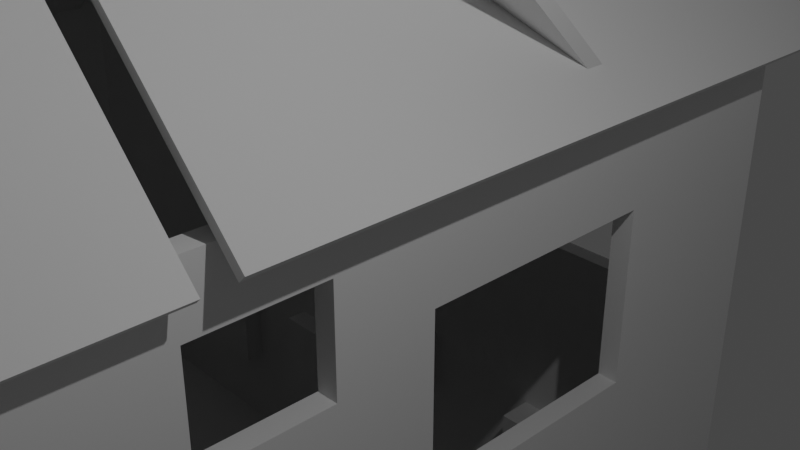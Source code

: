 # Source: housemade.blend  (saved by Blender 2.83.19; exported with 4.5.12 LTS)
import bpy
from mathutils import Matrix  # noqa: F401  (used for matrix-valued properties, if any)

bpy.ops.wm.read_factory_settings(use_empty=True)
scene = bpy.context.scene
scene.name = 'Scene'

# ---- collections
col_collection = bpy.data.collections.new('Collection'); scene.collection.children.link(col_collection)
col_walls = bpy.data.collections.new('walls'); scene.collection.children.link(col_walls)
col_fplan = bpy.data.collections.new('fplan'); scene.collection.children.link(col_fplan)
col_boolean = bpy.data.collections.new('boolean'); scene.collection.children.link(col_boolean)
col_floor = bpy.data.collections.new('floor'); scene.collection.children.link(col_floor)
col_roof = bpy.data.collections.new('roof'); scene.collection.children.link(col_roof)

# ---- world
world_world = bpy.data.worlds.new('World'); scene.world = world_world
world_world.use_nodes = True; world_world.node_tree.nodes.clear()
_N = world_world.node_tree.nodes; _L = world_world.node_tree.links
n0 = _N.new('ShaderNodeOutputWorld'); n0.name = 'World Output'; n0.location = (300, 300)
n1 = _N.new('ShaderNodeBackground'); n1.name = 'Background'; n1.location = (10, 300)
n1.inputs[0].default_value = (0.05088, 0.05088, 0.05088, 1.0)
_L.new(n1.outputs[0], n0.inputs[0])
n0.is_active_output = True
world_world.color = (0.05088, 0.05088, 0.05088)
world_world.use_sun_shadow = False
world_world.sun_shadow_jitter_overblur = 0.0

# ---- cameras
cam_camera = bpy.data.cameras.new('Camera')
cam_camera.clip_end = 100.0
cam_camera.ortho_scale = 7.314

# ---- lights
light_light = bpy.data.lights.new('Light', 'POINT')
light_light.transmission_factor = 0.0
light_light.energy = 1000.0
light_light.shadow_soft_size = 0.1
light_light.shadow_maximum_resolution = 0.006
light_light.use_absolute_resolution = True

# ---- meshes
me_cube_001 = bpy.data.meshes.new('Cube.001')
me_cube_001.from_pydata([(-1.0, -0.9634, -1.0), (-1.0, 1.0, -1.0), (-1.0, 1.0, 1.0), (1.0, 1.0, -1.0), (1.0, 1.0, 1.0), (-1.0, 0.965, -1.0), (-1.0, 0.965, 1.0), (1.0, 0.965, -1.0), (1.0, 0.965, 1.0), (-51.74, 0.965, 1.0), (-51.74, 0.965, -1.0), (-51.74, 0.965, 1.0), (-51.74, 0.965, -1.0), (-49.66, 0.965, 1.0), (-49.66, 0.965, -1.0), (-49.66, 1.0, 1.0), (-49.66, 1.0, -1.0), (-51.74, 0.8981, 1.0), (-51.74, 0.8981, -1.0), (-49.66, 0.8981, 1.0), (-49.66, 0.8981, -1.0), (-51.74, 0.9331, 1.0), (-49.66, 0.9331, 1.0), (-49.66, 0.9331, -1.0), (-51.74, 0.9331, -1.0), (-51.74, 0.8981, 1.0), (-51.74, 0.8981, -1.0), (-51.74, 0.9331, 1.0), (-51.74, 0.9331, -1.0), (-117.9, 0.8981, 1.0), (-117.9, 0.8981, -1.0), (-117.9, 0.9331, 1.0), (-117.9, 0.9331, -1.0), (-115.7, 0.8981, -1.0), (-115.7, 0.9331, -1.0), (-115.7, 0.8981, 1.0), (-115.7, 0.9331, 1.0), (-117.9, 0.8981, 1.0), (-117.9, 0.8981, -1.0), (-115.7, 0.8981, -1.0), (-115.7, 0.8981, 1.0), (-117.9, -0.4, 1.0), (-117.9, -0.4, -1.0), (-115.7, -0.4, -1.0), (-115.7, -0.4, 1.0), (-117.9, -0.3614, -1.0), (-117.9, -0.3614, 1.0), (-115.7, -0.3614, 1.0), (-115.7, -0.3614, -1.0), (-69.48, -0.3967, -1.0), (-69.48, -0.358, -1.0), (-1.0, -0.9634, -1.0), (1.0, -0.9634, 1.0), (-1.0, -0.9634, 1.0), (1.0, -0.9634, -1.0), (-69.48, -0.9634, -1.0), (-69.48, -1.0, -1.0), (-69.48, -1.0, 1.0), (-69.48, -0.9634, 1.0), (-67.73, -0.9634, -1.0), (-67.73, -0.9634, 1.0), (-67.73, -1.0, 1.0), (-67.73, -1.0, -1.0), (-67.73, -0.3967, -1.0), (-67.73, -0.358, -1.0), (-49.66, 0.965, -1.0), (-49.66, 0.965, 1.0), (-51.74, 1.0, -1.0), (-49.66, 1.0, -1.0), (-49.66, 1.0, 1.0), (-51.74, 1.0, 1.0), (-1.0, -0.9634, 1.0), (-1.0, -1.0, 1.0), (-1.0, -1.0, -1.0), (1.0, -0.9634, -1.0), (1.0, -0.9634, 1.0), (1.0, -1.0, 1.0), (1.0, -1.0, -1.0), (-69.48, -0.3967, 1.0), (-69.48, -0.3967, -1.0), (-67.73, -0.3967, 1.0), (-67.73, -0.3967, -1.0), (-69.48, -0.358, 1.0), (-69.48, -0.358, -1.0), (-67.73, -0.358, 1.0), (-67.73, -0.358, -1.0), (-115.7, -0.4, 1.0), (-115.7, -0.4, -1.0), (-115.7, -0.3614, 1.0), (-115.7, -0.3614, -1.0), (1.0, -0.1482, 0.2346), (-1.0, -0.1482, 0.2346), (1.0, 0.06038, 0.7151), (-1.0, 0.06038, 0.7151), (1.0, -0.3314, 0.4156), (-1.0, -0.3314, 0.4156), (1.0, -0.1482, 0.7151), (-1.0, -0.1482, 0.7151), (1.0, 0.06038, 0.2346), (-1.0, 0.06038, 0.2346), (1.0, 0.659, -0.4503), (-1.0, 0.659, -0.4503), (1.0, -0.3314, 0.3445), (1.0, 0.659, 0.4156), (-1.0, 0.659, 0.4156), (1.0, 0.2288, 0.4156), (-1.0, 0.2288, 0.4156), (1.0, -0.7616, 0.4156), (-1.0, -0.7616, 0.4156), (1.0, 0.2288, -0.4503), (-1.0, 0.2288, -0.4503), (1.0, -0.7616, -0.4503), (-1.0, -0.7616, -0.4503), (1.0, -0.3314, -0.4503), (-1.0, -0.3314, -0.4503), (-6.419, -1.0, 0.4156), (-6.419, -0.9634, 0.4156), (-6.419, -1.0, -0.4503), (-6.419, -0.9634, -0.4503), (-24.64, -0.9634, 0.4156), (-24.64, -1.0, 0.4156), (-24.64, -1.0, -0.4503), (-24.64, -0.9634, -0.4503), (-22.77, 1.0, -0.4503), (-22.77, 0.965, -0.4503), (-22.77, 1.0, 0.4156), (-22.77, 0.965, 0.4156), (-7.854, 1.0, 0.4156), (-7.854, 0.965, 0.4156), (-7.854, 1.0, -0.4503), (-7.854, 0.965, -0.4503), (-22.77, 1.0, -0.1015), (-38.32, 1.0, 0.1498), (-38.32, 0.965, 0.1498), (-38.32, 1.0, 0.5608), (-38.32, 0.965, 0.5608), (-45.53, 1.0, 0.1498), (-45.53, 0.965, 0.1498), (-45.53, 1.0, 0.5608), (-45.53, 0.965, 0.5608), (-42.32, -1.0, -0.4503), (-42.32, -0.9634, -0.4503), (-60.53, -0.9634, -0.4503), (-60.53, -1.0, -0.4503), (-42.32, -0.9634, 0.4156), (-42.32, -1.0, 0.4156), (-60.53, -0.9634, 0.4156), (-60.53, -1.0, 0.4156), (-51.61, 1.0, -0.3268), (-51.61, 0.8981, -0.3268), (-51.61, 1.0, 0.2921), (-51.61, 0.8981, 0.2921), (-61.61, 0.9331, 0.2921), (-61.61, 0.8981, 0.2921), (-61.61, 0.9331, -0.3268), (-61.61, 0.8981, -0.3268), (-51.74, 1.0, 0.2921), (-51.74, 0.8981, 0.2921), (-51.74, 0.965, 0.2921), (-51.74, 0.9331, 0.2921), (-51.74, 0.8981, 0.2921), (-51.74, 0.965, 0.2921), (-51.74, 0.9331, 0.2921), (-51.74, 1.0, -0.3268), (-51.74, 0.8981, -0.3268), (-51.74, 0.965, -0.3268), (-51.74, 0.9331, -0.3268), (-51.74, 0.8981, -0.3268), (-51.74, 0.965, -0.3268), (-51.74, 0.9331, -0.3268), (-67.73, -0.7944, 0.6932), (-69.48, -0.7944, 0.6932), (-67.73, -0.5112, -1.0), (-69.48, -0.5112, -1.0), (-67.73, -0.5112, 0.6932), (-69.48, -0.5112, 0.6932), (-69.48, -0.7944, -1.0), (-67.73, -0.7944, -1.0), (-72.59, 0.9331, 0.2921), (-72.59, 0.8981, 0.2921), (-72.59, 0.9331, -0.3268), (-72.59, 0.8981, -0.3268), (-82.59, 0.9331, 0.2921), (-82.59, 0.8981, 0.2921), (-82.59, 0.9331, -0.3268), (-82.59, 0.8981, -0.3268), (-75.31, -0.3971, 0.75), (-75.31, -0.3584, 0.75), (-75.31, -0.3584, -1.0), (-75.31, -0.3971, -1.0), (-109.1, -0.3996, 0.75), (-109.1, -0.3609, 0.75), (-99.62, 0.9331, -0.3268), (-99.62, 0.8981, -0.3268), (-99.62, 0.9331, 0.2921), (-99.62, 0.8981, 0.2921), (-109.6, 0.9331, 0.2921), (-109.6, 0.8981, 0.2921), (-109.6, 0.9331, -0.3268), (-109.6, 0.8981, -0.3268), (-109.1, -0.3609, -1.0), (-109.1, -0.3996, -1.0), (-115.7, 0.5583, 0.4604), (-115.7, 0.5583, 0.5), (-117.9, 0.5583, -0.4604), (-117.9, 0.5583, 0.5), (-115.7, 0.5583, -1.0), (-117.9, 0.5583, -1.0), (-115.7, 0.7799, 0.5), (-117.9, 0.7799, 0.5), (-115.7, 0.7799, -1.0), (-117.9, 0.7799, -1.0), (-115.7, -0.07104, -0.4503), (-117.9, -0.07104, -0.4503), (-115.7, -0.07104, 0.4156), (-117.9, -0.07104, 0.4156), (-115.7, -0.2542, -0.4503), (-117.9, -0.2542, -0.4503), (-115.7, -0.2542, 0.4156), (-117.9, -0.2542, 0.4156)], [], [(22, 21, 17, 19), (1, 2, 4, 3), (59, 60, 146, 142, 141, 122, 118, 0), (3, 7, 5, 1), (4, 2, 6, 8), (3, 4, 8, 7), (6, 53, 52, 8), (9, 13, 66, 11), (66, 65, 68, 69), (12, 165, 158, 9, 11, 161, 168, 10), (2, 1, 129, 127, 125, 131, 132, 134, 138, 15), (6, 2, 15, 13), (5, 6, 128, 130, 124, 14), (20, 19, 17, 157, 151, 149, 164, 18), (23, 22, 19, 20), (21, 162, 169, 24, 28, 166, 159, 27), (9, 158, 162, 21), (14, 13, 22, 23), (13, 9, 21, 22), (17, 21, 27, 25), (18, 164, 157, 17, 25, 160, 167, 26), (31, 32, 30, 29), (33, 35, 40, 39), (36, 34, 32, 31), (35, 36, 31, 29), (25, 27, 36, 35), (27, 159, 152, 154, 180, 178, 182, 184, 192, 194, 196, 36), (26, 167, 155, 153, 179, 181, 185, 193, 199, 33), (46, 45, 42, 41), (35, 29, 37, 40), (29, 30, 38, 37), (43, 44, 41, 42), (47, 46, 41, 44), (40, 37, 46, 47), (39, 40, 47, 48, 216, 218, 214, 202, 203, 208, 210), (37, 38, 211, 209, 205, 204, 213, 215, 219, 46), (8, 52, 54, 111, 107, 94, 102, 90, 96, 92, 103), (56, 57, 58, 55), (61, 60, 58, 57), (62, 61, 57, 56), (0, 71, 75, 74), (54, 51, 5, 7), (51, 53, 108, 112, 114, 110, 101, 5), (1, 5, 65, 68), (49, 50, 64, 63), (14, 12, 10, 65), (69, 68, 67, 163, 148, 150, 156, 70), (13, 14, 65, 66), (11, 66, 69, 70), (10, 168, 163, 67), (65, 10, 67, 68), (65, 23, 28, 12), (23, 20, 26, 28), (28, 26, 39, 34), (34, 39, 38, 32), (42, 45, 48, 43), (48, 45, 207, 206), (61, 62, 143, 147, 145, 140, 121, 120, 115, 72), (62, 59, 0, 73), (60, 61, 72, 71), (77, 74, 75, 76), (72, 73, 77, 76), (71, 72, 76, 75), (73, 0, 74, 77), (56, 55, 59, 62), (58, 60, 80, 78), (80, 81, 85, 84), (55, 58, 78, 79, 173, 175, 171, 176), (60, 59, 177, 170, 174, 172, 81, 80), (59, 55, 176, 177), (82, 84, 85, 83), (82, 83, 188, 187, 191, 200, 89, 88), (87, 86, 88, 89), (78, 80, 84, 82), (83, 79, 189, 188), (79, 78, 86, 87, 201, 190, 186, 189), (78, 82, 88, 86), (72, 115, 117, 121, 140, 143, 62, 73), (96, 97, 93, 92), (208, 209, 211, 210), (116, 115, 120, 119), (192, 193, 195, 194), (184, 185, 181, 180), (206, 202, 214, 212, 216, 48), (114, 113, 102, 94, 95), (171, 170, 174, 175), (217, 216, 212, 213), (46, 219, 217, 213, 204, 207, 45), (123, 124, 130, 129), (105, 106, 104, 103), (178, 179, 183, 182), (111, 112, 108, 107), (90, 91, 97, 96), (172, 173, 79, 81), (121, 122, 119, 120), (132, 133, 137, 136), (198, 199, 193, 192), (143, 142, 146, 147), (175, 174, 172, 173), (142, 143, 140, 141), (216, 217, 219, 218), (162, 158, 165, 169), (169, 165, 12, 24), (129, 130, 128, 127), (109, 110, 106, 105), (138, 139, 135, 134), (14, 124, 126, 128, 135, 133, 137, 13), (13, 137, 139, 135, 128, 6), (203, 205, 209, 208), (5, 101, 104, 106, 99, 93, 97, 108, 53, 6), (97, 91, 99, 106, 110, 114, 95, 108), (170, 171, 176, 177), (0, 118, 116, 119, 122, 141, 144, 146, 60, 71), (101, 100, 103, 104), (213, 212, 214, 215), (187, 186, 190, 191), (163, 168, 161, 156), (156, 161, 11, 70), (134, 135, 133, 132), (110, 109, 100, 101), (164, 149, 151, 157), (99, 98, 92, 93), (122, 121, 117, 118), (112, 111, 113, 114), (210, 211, 38, 39), (15, 138, 136, 132, 131, 123, 129, 1, 16), (107, 108, 95, 94), (191, 190, 201, 200), (156, 150, 148, 163), (103, 92, 98, 90, 102, 113, 109, 105), (103, 100, 109, 113, 111, 54, 7, 8), (194, 195, 197, 196), (144, 145, 147, 146), (185, 184, 182, 183), (180, 181, 179, 178), (139, 138, 136, 137), (141, 140, 145, 144), (91, 90, 98, 99), (200, 201, 87, 89), (118, 117, 115, 116), (124, 123, 131, 125, 126), (186, 187, 188, 189), (205, 203, 202, 206, 207, 204), (127, 128, 126, 125), (33, 199, 197, 195, 193, 185, 183, 179, 153, 160, 25, 35), (160, 153, 155, 167), (199, 198, 196, 197), (36, 196, 198, 192, 184, 180, 154, 166, 28, 34), (166, 154, 152, 159), (218, 219, 215, 214)])
_uv = me_cube_001.uv_layers.new(name='UVMap')
_uv.uv.foreach_set('vector', [0.875, 0.5044, 0.875, 0.5044, 0.875, 0.5044, 0.875, 0.5044, 0.375, 0.25, 0.625, 0.25, 0.625, 0.5, 0.375, 0.5, 0.375, 0.00457, 0.625, 0.00457, 0.552, 0.00457, 0.4437, 0.00457, 0.4437, 0.00457, 0.4437, 0.00457, 0.4437, 0.00457, 0.375, 0.00457, 0.375, 0.5, 0.375, 0.5044, 0.0, 0.0, 0.375, 0.25, 0.625, 0.5, 0.875, 0.5, 0.875, 0.5044, 0.625, 0.5044, 0.375, 0.5, 0.625, 0.5, 0.625, 0.5044, 0.375, 0.5044, 0.875, 0.5044, 0.875, 0.7454, 0.625, 0.7454, 0.625, 0.5044, 0.875, 0.5044, 0.875, 0.5044, 0.875, 0.5044, 0.875, 0.5044, 0.625, 0.2456, 0.375, 0.2456, 0.375, 0.2456, 0.625, 0.2456, 0.375, 0.2456, 0.4592, 0.2456, 0.5365, 0.2456, 0.625, 0.2456, 0.625, 0.2456, 0.5365, 0.2456, 0.4592, 0.2456, 0.375, 0.2456, 0.625, 0.25, 0.375, 0.25, 0.4437, 0.25, 0.552, 0.25, 0.552, 0.25, 0.4873, 0.25, 0.5187, 0.25, 0.5701, 0.25, 0.5701, 0.25, 0.625, 0.25, 0.875, 0.5044, 0.875, 0.5, 0.875, 0.5, 0.875, 0.5044, 0.375, 0.2456, 0.625, 0.2456, 0.552, 0.2456, 0.4437, 0.2456, 0.4437, 0.2456, 0.375, 0.2456, 0.375, 0.2456, 0.625, 0.2456, 0.625, 0.2456, 0.5365, 0.2456, 0.5365, 0.2456, 0.4592, 0.2456, 0.4592, 0.2456, 0.375, 0.2456, 0.375, 0.2456, 0.625, 0.2456, 0.625, 0.2456, 0.375, 0.2456, 0.625, 0.2456, 0.5365, 0.2456, 0.4592, 0.2456, 0.375, 0.2456, 0.375, 0.2456, 0.4592, 0.2456, 0.5365, 0.2456, 0.625, 0.2456, 0.625, 0.2456, 0.5365, 0.2456, 0.5365, 0.2456, 0.625, 0.2456, 0.375, 0.2456, 0.625, 0.2456, 0.625, 0.2456, 0.375, 0.2456, 0.875, 0.5044, 0.875, 0.5044, 0.875, 0.5044, 0.875, 0.5044, 0.875, 0.5044, 0.875, 0.5044, 0.875, 0.5044, 0.875, 0.5044, 0.375, 0.2456, 0.4592, 0.2456, 0.5365, 0.2456, 0.625, 0.2456, 0.625, 0.2456, 0.5365, 0.2456, 0.4592, 0.2456, 0.375, 0.2456, 0.625, 0.2456, 0.375, 0.2456, 0.375, 0.2456, 0.625, 0.2456, 0.375, 0.2456, 0.625, 0.2456, 0.625, 0.2456, 0.375, 0.2456, 0.625, 0.2456, 0.375, 0.2456, 0.375, 0.2456, 0.625, 0.2456, 0.875, 0.5044, 0.875, 0.5044, 0.875, 0.5044, 0.875, 0.5044, 0.875, 0.5044, 0.875, 0.5044, 0.875, 0.5044, 0.875, 0.5044, 0.625, 0.2456, 0.5365, 0.2456, 0.5365, 0.2456, 0.4592, 0.2456, 0.4592, 0.2456, 0.5365, 0.2456, 0.5365, 0.2456, 0.4592, 0.2456, 0.4592, 0.2456, 0.5365, 0.2456, 0.5365, 0.2456, 0.625, 0.2456, 0.375, 0.2456, 0.4592, 0.2456, 0.4592, 0.2456, 0.5365, 0.2456, 0.5365, 0.2456, 0.4592, 0.2456, 0.4592, 0.2456, 0.4592, 0.2456, 0.4592, 0.2456, 0.375, 0.2456, 0.625, 0.2456, 0.375, 0.2456, 0.375, 0.2456, 0.625, 0.2456, 0.875, 0.5044, 0.875, 0.5044, 0.875, 0.5044, 0.875, 0.5044, 0.625, 0.2456, 0.375, 0.2456, 0.375, 0.2456, 0.625, 0.2456, 0.375, 0.2456, 0.625, 0.2456, 0.625, 0.2456, 0.375, 0.2456, 0.875, 0.5044, 0.875, 0.5044, 0.875, 0.5044, 0.875, 0.5044, 0.875, 0.5044, 0.875, 0.5044, 0.875, 0.5044, 0.875, 0.5044, 0.375, 0.2456, 0.625, 0.2456, 0.625, 0.2456, 0.375, 0.2456, 0.4437, 0.2456, 0.552, 0.2456, 0.552, 0.2456, 0.5575, 0.2456, 0.5625, 0.2456, 0.5625, 0.2456, 0.375, 0.2456, 0.625, 0.2456, 0.375, 0.2456, 0.375, 0.2456, 0.5625, 0.2456, 0.5625, 0.2456, 0.4425, 0.2456, 0.4437, 0.2456, 0.552, 0.2456, 0.552, 0.2456, 0.625, 0.2456, 0.625, 0.5044, 0.625, 0.7454, 0.375, 0.7454, 0.4437, 0.7202, 0.552, 0.7202, 0.552, 0.6664, 0.5431, 0.6664, 0.5293, 0.6435, 0.5894, 0.6435, 0.5894, 0.6175, 0.552, 0.5426, 0.375, 0.0, 0.625, 0.0, 0.625, 0.00457, 0.375, 0.00457, 0.875, 0.75, 0.875, 0.7454, 0.875, 0.7454, 0.875, 0.75, 0.375, 1.0, 0.625, 1.0, 0.625, 1.0, 0.375, 1.0, 0.375, 0.00457, 0.625, 0.00457, 0.625, 0.00457, 0.375, 0.00457, 0.375, 0.7454, 0.375, 0.00457, 0.375, 0.2456, 0.375, 0.5044, 0.375, 0.00457, 0.625, 0.00457, 0.552, 0.0298, 0.4437, 0.0298, 0.4437, 0.08357, 0.4437, 0.1536, 0.4437, 0.2074, 0.375, 0.2456, 0.375, 0.25, 0.0, 0.0, 0.375, 0.2456, 0.375, 0.2456, 0.125, 0.5044, 0.125, 0.5044, 0.125, 0.5044, 0.125, 0.5044, 0.0, 0.0, 0.0, 0.0, 0.0, 0.0, 0.0, 0.0, 0.625, 0.2456, 0.375, 0.2456, 0.375, 0.2456, 0.4592, 0.2456, 0.4592, 0.2456, 0.5365, 0.2456, 0.5365, 0.2456, 0.625, 0.2456, 0.625, 0.2456, 0.375, 0.2456, 0.375, 0.2456, 0.625, 0.2456, 0.875, 0.5044, 0.875, 0.5044, 0.875, 0.5044, 0.875, 0.5044, 0.375, 0.2456, 0.4592, 0.2456, 0.4592, 0.2456, 0.375, 0.2456, 0.0, 0.0, 0.0, 0.0, 0.0, 0.0, 0.0, 0.0, 0.0, 0.0, 0.0, 0.0, 0.0, 0.0, 0.0, 0.0, 0.0, 0.0, 0.375, 0.2456, 0.0, 0.0, 0.0, 0.0, 0.0, 0.0, 0.0, 0.0, 0.0, 0.0, 0.375, 0.2456, 0.375, 0.2456, 0.0, 0.0, 0.0, 0.0, 0.375, 0.2456, 0.375, 0.2456, 0.375, 0.2456, 0.0, 0.0, 0.375, 0.2456, 0.0, 0.0, 0.375, 0.2456, 0.375, 0.2456, 0.0, 0.0, 0.625, 1.0, 0.375, 1.0, 0.4437, 1.0, 0.552, 1.0, 0.552, 1.0, 0.4437, 1.0, 0.4437, 1.0, 0.552, 1.0, 0.552, 1.0, 0.625, 1.0, 0.0, 0.0, 0.0, 0.0, 0.0, 0.0, 0.0, 0.0, 0.875, 0.7454, 0.875, 0.75, 0.875, 0.75, 0.875, 0.7454, 0.375, 1.0, 0.375, 0.00457, 0.875, 0.7454, 0.625, 1.0, 0.625, 1.0, 0.375, 1.0, 0.375, 1.0, 0.625, 1.0, 0.875, 0.7454, 0.875, 0.75, 0.875, 0.75, 0.875, 0.7454, 0.0, 0.0, 0.0, 0.0, 0.0, 0.0, 0.0, 0.0, 0.375, 1.0, 0.375, 0.00457, 0.0, 0.0, 0.375, 1.0, 0.875, 0.7454, 0.875, 0.7454, 0.875, 0.7454, 0.875, 0.7454, 0.625, 0.00457, 0.375, 0.00457, 0.375, 0.00457, 0.625, 0.00457, 0.375, 0.00457, 0.625, 0.00457, 0.625, 0.00457, 0.375, 0.00457, 0.375, 0.00457, 0.5866, 0.00457, 0.5866, 0.00457, 0.375, 0.00457, 0.625, 0.00457, 0.375, 0.00457, 0.375, 0.00457, 0.5866, 0.00457, 0.5866, 0.00457, 0.375, 0.00457, 0.375, 0.00457, 0.625, 0.00457, 0.0, 0.0, 0.375, 0.00457, 0.375, 0.00457, 0.0, 0.0, 0.875, 0.7454, 0.875, 0.7454, 0.375, 0.00457, 0.375, 0.00457, 0.875, 0.7454, 0.375, 0.00457, 0.375, 0.00457, 0.8125, 0.6528, 0.8125, 0.6528, 0.375, 0.00457, 0.375, 0.00457, 0.875, 0.7454, 0.375, 0.00457, 0.625, 0.00457, 0.625, 0.00457, 0.375, 0.00457, 0.875, 0.7454, 0.875, 0.7454, 0.875, 0.7454, 0.875, 0.7454, 0.0, 0.0, 0.0, 0.0, 0.0, 0.0, 0.0, 0.0, 0.375, 0.00457, 0.625, 0.00457, 0.625, 0.00457, 0.375, 0.00457, 0.375, 0.00457, 0.5938, 0.00457, 0.5938, 0.00457, 0.375, 0.00457, 0.875, 0.7454, 0.875, 0.7454, 0.875, 0.7454, 0.875, 0.7454, 0.625, 1.0, 0.552, 1.0, 0.4437, 1.0, 0.4437, 1.0, 0.4437, 1.0, 0.4437, 1.0, 0.375, 1.0, 0.375, 1.0, 0.7314, 0.75, 0.7814, 0.75, 0.7814, 0.5, 0.7314, 0.5, 0.625, 0.3906, 0.625, 0.336, 0.4375, 0.336, 0.4375, 0.3906, 0.625, 0.6102, 0.625, 0.6601, 0.875, 0.6601, 0.875, 0.6102, 0.375, 0.6325, 0.375, 0.6803, 0.625, 0.6803, 0.625, 0.6325, 0.125, 0.6325, 0.125, 0.6803, 0.375, 0.6803, 0.375, 0.6325, 0.375, 0.2456, 0.5575, 0.2456, 0.552, 0.2456, 0.4437, 0.2456, 0.4437, 0.2456, 0.375, 0.2456, 0.375, 0.3436, 0.375, 0.3936, 0.6045, 0.3936, 0.625, 0.3936, 0.625, 0.3436, 0.2165, 0.75, 0.2603, 0.75, 0.2603, 0.5, 0.2165, 0.5, 0.1854, 0.75, 0.2759, 0.75, 0.2759, 0.5, 0.1854, 0.5, 0.625, 0.2456, 0.552, 0.2456, 0.4437, 0.2456, 0.4437, 0.2456, 0.4425, 0.2456, 0.375, 0.2456, 0.375, 0.2456, 0.125, 0.6007, 0.125, 0.6485, 0.375, 0.6485, 0.375, 0.6007, 0.7314, 0.75, 0.7814, 0.75, 0.7814, 0.5, 0.7314, 0.5, 0.625, 0.6325, 0.625, 0.6803, 0.875, 0.6803, 0.875, 0.6325, 0.375, 0.8564, 0.375, 0.9064, 0.625, 0.9064, 0.625, 0.8564, 0.375, 0.8564, 0.375, 0.9064, 0.625, 0.9064, 0.625, 0.8564, 0.0, 0.0, 0.375, 0.00457, 0.375, 0.00457, 0.0, 0.0, 0.375, 0.08989, 0.375, 0.1398, 0.625, 0.1398, 0.625, 0.08989, 0.625, 0.587, 0.625, 0.6618, 0.875, 0.6618, 0.875, 0.587, 0.125, 0.6325, 0.125, 0.6803, 0.375, 0.6803, 0.375, 0.6325, 0.375, 0.08989, 0.375, 0.1398, 0.625, 0.1398, 0.625, 0.08989, 0.375, 0.3415, 0.375, 0.3853, 0.5264, 0.3853, 0.5264, 0.3415, 0.125, 0.6102, 0.125, 0.6601, 0.375, 0.6601, 0.375, 0.6102, 0.375, 0.8491, 0.375, 0.9396, 0.625, 0.9396, 0.625, 0.8491, 0.5365, 0.2456, 0.5365, 0.2456, 0.4592, 0.2456, 0.4592, 0.2456, 0.4592, 0.2456, 0.4592, 0.2456, 0.375, 0.2456, 0.375, 0.2456, 0.375, 0.6007, 0.375, 0.6485, 0.625, 0.6485, 0.625, 0.6007, 0.375, 0.8564, 0.375, 0.9064, 0.625, 0.9064, 0.625, 0.8564, 0.125, 0.587, 0.125, 0.6618, 0.375, 0.6618, 0.375, 0.587, 0.375, 0.2456, 0.4437, 0.2456, 0.552, 0.2456, 0.552, 0.2456, 0.5701, 0.2456, 0.5187, 0.2456, 0.5187, 0.2456, 0.625, 0.2456, 0.625, 0.2456, 0.5187, 0.2456, 0.5701, 0.2456, 0.5701, 0.2456, 0.552, 0.2456, 0.625, 0.2456, 0.7344, 0.75, 0.789, 0.75, 0.789, 0.5, 0.7344, 0.5, 0.375, 0.2456, 0.4437, 0.2074, 0.552, 0.2074, 0.552, 0.1536, 0.5293, 0.1325, 0.5894, 0.1325, 0.5894, 0.1065, 0.552, 0.0298, 0.625, 0.00457, 0.625, 0.2456, 0.5894, 0.1065, 0.5293, 0.1065, 0.5293, 0.1325, 0.552, 0.1536, 0.4437, 0.1536, 0.4437, 0.08357, 0.552, 0.08357, 0.552, 0.0298, 0.375, 0.8647, 0.375, 0.9085, 0.5264, 0.9085, 0.5264, 0.8647, 0.375, 0.00457, 0.4437, 0.00457, 0.552, 0.00457, 0.552, 0.00457, 0.4437, 0.00457, 0.4437, 0.00457, 0.552, 0.00457, 0.552, 0.00457, 0.625, 0.00457, 0.625, 0.00457, 0.375, 0.3436, 0.375, 0.3936, 0.625, 0.3936, 0.625, 0.3436, 0.375, 0.3104, 0.375, 0.4009, 0.625, 0.4009, 0.625, 0.3104, 0.625, 0.582, 0.625, 0.6348, 0.875, 0.6381, 0.875, 0.5853, 0.4592, 0.2456, 0.4592, 0.2456, 0.5365, 0.2456, 0.5365, 0.2456, 0.5365, 0.2456, 0.5365, 0.2456, 0.625, 0.2456, 0.625, 0.2456, 0.375, 0.587, 0.375, 0.6618, 0.625, 0.6618, 0.625, 0.587, 0.2186, 0.75, 0.2686, 0.75, 0.2686, 0.5, 0.2186, 0.5, 0.4592, 0.2456, 0.4592, 0.2456, 0.5365, 0.2456, 0.5365, 0.2456, 0.375, 0.3436, 0.375, 0.3936, 0.625, 0.3936, 0.625, 0.3436, 0.125, 0.6102, 0.125, 0.6601, 0.375, 0.6601, 0.375, 0.6102, 0.2186, 0.75, 0.2686, 0.75, 0.2686, 0.5, 0.2186, 0.5, 0.0, 0.0, 0.375, 0.2456, 0.375, 0.2456, 0.0, 0.0, 0.625, 0.25, 0.5701, 0.25, 0.5187, 0.25, 0.5187, 0.25, 0.4873, 0.25, 0.4437, 0.25, 0.4437, 0.25, 0.375, 0.25, 0.375, 0.25, 0.7314, 0.75, 0.7814, 0.75, 0.7814, 0.5, 0.7314, 0.5, 0.625, 0.1647, 0.625, 0.1119, 0.4563, 0.1119, 0.4563, 0.1647, 0.5365, 0.2456, 0.5365, 0.2456, 0.4592, 0.2456, 0.4592, 0.2456, 0.552, 0.5426, 0.5894, 0.6175, 0.5293, 0.6175, 0.5293, 0.6435, 0.5431, 0.6664, 0.4437, 0.6664, 0.4437, 0.5964, 0.552, 0.5964, 0.552, 0.5426, 0.4437, 0.5426, 0.4437, 0.5964, 0.4437, 0.6664, 0.4437, 0.7202, 0.375, 0.7454, 0.375, 0.5044, 0.625, 0.5044, 0.625, 0.6325, 0.625, 0.6803, 0.875, 0.6803, 0.875, 0.6325, 0.625, 0.6102, 0.625, 0.6601, 0.875, 0.6601, 0.875, 0.6102, 0.375, 0.0697, 0.375, 0.1175, 0.625, 0.1175, 0.625, 0.0697, 0.375, 0.6325, 0.375, 0.6803, 0.625, 0.6803, 0.625, 0.6325, 0.375, 0.0882, 0.375, 0.163, 0.625, 0.163, 0.625, 0.0882, 0.375, 0.6102, 0.375, 0.6601, 0.625, 0.6601, 0.625, 0.6102, 0.2186, 0.75, 0.2686, 0.75, 0.2686, 0.5, 0.2186, 0.5, 0.0, 0.0, 0.0, 0.0, 0.0, 0.0, 0.0, 0.0, 0.375, 0.6102, 0.375, 0.6601, 0.625, 0.6601, 0.625, 0.6102, 0.375, 0.1015, 0.375, 0.1493, 0.4757, 0.1493, 0.625, 0.1493, 0.625, 0.1015, 0.625, 0.6348, 0.625, 0.582, 0.4563, 0.582, 0.4563, 0.6348, 0.625, 0.914, 0.625, 0.8594, 0.62, 0.8594, 0.4375, 0.8594, 0.4375, 0.914, 0.505, 0.914, 0.625, 0.6007, 0.625, 0.6485, 0.875, 0.6485, 0.875, 0.6007, 0.375, 0.2456, 0.4592, 0.2456, 0.5365, 0.2456, 0.5365, 0.2456, 0.4592, 0.2456, 0.4592, 0.2456, 0.5365, 0.2456, 0.5365, 0.2456, 0.5365, 0.2456, 0.5365, 0.2456, 0.625, 0.2456, 0.625, 0.2456, 0.5365, 0.2456, 0.5365, 0.2456, 0.4592, 0.2456, 0.4592, 0.2456, 0.375, 0.0697, 0.375, 0.1175, 0.625, 0.1175, 0.625, 0.0697, 0.625, 0.2456, 0.5365, 0.2456, 0.4592, 0.2456, 0.4592, 0.2456, 0.4592, 0.2456, 0.4592, 0.2456, 0.4592, 0.2456, 0.4592, 0.2456, 0.375, 0.2456, 0.375, 0.2456, 0.4592, 0.2456, 0.4592, 0.2456, 0.5365, 0.2456, 0.5365, 0.2456, 0.7241, 0.75, 0.8146, 0.75, 0.8146, 0.5, 0.7241, 0.5])
me_cube_001.use_remesh_fix_poles = True
me_cube_001.use_remesh_preserve_attributes = False
me_cube_001.use_mirror_vertex_groups = False
me_cube_001.update()
me_cube_002 = bpy.data.meshes.new('Cube.002')
me_cube_002.from_pydata([(-1.0, -1.0, -1.0), (-1.0, -1.0, 1.0), (-1.0, 1.0, -1.0), (-1.0, 1.0, 1.0), (1.0, -1.0, -1.0), (1.0, -1.0, 1.0), (1.0, 1.0, -1.0), (1.0, 1.0, 1.0), (-1.0, 0.965, -1.0), (-1.0, 0.965, 1.0), (1.0, 0.965, -1.0), (1.0, 0.965, 1.0), (-1.0, 0.965, -1.0), (-1.0, 1.0, -1.0), (-117.7, -0.3984, 1.0), (-117.7, -0.3984, -1.0), (-115.9, -0.3984, 1.0), (-115.9, -0.3984, -1.0), (-1.0, 1.0, 1.0), (-1.0, 0.965, 1.0), (-117.9, -0.4, 1.0), (-117.9, -0.4, -1.0), (-115.7, -0.4, -1.0), (-115.7, -0.4, 1.0), (-67.54, -0.4, 1.0), (-67.54, -0.4, -1.0), (-1.0, -0.01752, -1.0), (1.0, -0.01752, 1.0), (-1.0, -0.01752, 1.0), (1.0, -0.01752, -1.0), (-1.0, -0.9634, -1.0), (1.0, -0.9634, 1.0), (-1.0, -0.9634, 1.0), (1.0, -0.9634, -1.0), (-33.75, -0.9634, -1.0), (-33.75, -1.0, -1.0), (-33.75, -1.0, 1.0), (-33.75, -0.9634, 1.0), (-32.0, -0.9634, -1.0), (-32.0, -0.9634, 1.0), (-32.0, -1.0, 1.0), (-32.0, -1.0, -1.0), (-33.75, -0.7278, 1.0), (-33.75, -0.7278, -1.0), (-32.0, -0.7278, -1.0), (-32.0, -0.7278, 1.0), (-33.75, -0.7649, 1.0), (-33.75, -0.7649, -1.0), (-32.0, -0.7649, -1.0), (-32.0, -0.7649, 1.0), (-69.73, -0.7278, 1.0), (-69.73, -0.7278, -1.0), (-69.73, -0.7649, 1.0), (-69.73, -0.7649, -1.0), (-67.73, -0.7278, 1.0), (-67.73, -0.7649, 1.0), (-67.73, -0.7649, -1.0), (-67.73, -0.7278, -1.0), (-69.73, -0.3788, 1.0), (-69.73, -0.3788, -1.0), (-67.73, -0.3788, 1.0), (-67.73, -0.3788, -1.0), (-115.9, 0.3249, 1.0), (-115.9, 0.2942, 1.0), (-115.9, 0.3249, -1.0), (-115.9, 0.2942, -1.0), (-117.7, 0.3249, 1.0), (-117.7, 0.2942, 1.0), (-117.7, 0.3249, -1.0), (-117.7, 0.2942, -1.0), (-49.57, 0.3249, -1.0), (-51.52, 0.3249, 1.0), (-51.52, 0.3249, -1.0), (-49.57, 0.3249, 1.0), (-49.57, 0.2942, -1.0), (-49.57, 0.2942, 1.0), (-51.52, 0.2942, -1.0), (-51.52, 0.2942, 1.0), (-117.9, -0.4, 1.0), (-117.9, -0.4, -1.0), (-115.7, -0.4, -1.0), (-115.7, -0.4, 1.0), (-67.54, -0.4, 1.0), (-67.54, -0.4, -1.0), (-51.52, 1.0, -1.0), (-51.52, 0.965, -1.0), (-51.52, 0.965, 1.0), (-51.52, 1.0, 1.0), (-49.57, 0.965, 1.0), (-49.57, 1.0, 1.0), (-49.57, 0.965, -1.0), (-49.57, 1.0, -1.0), (-115.9, -0.3656, -1.0), (-115.9, -0.3656, 1.0), (-117.7, -0.3656, 1.0), (-117.7, -0.3656, -1.0), (-67.76, -0.3984, -1.0), (-67.76, -0.3984, 1.0), (-67.76, -0.3656, -1.0), (-67.76, -0.3656, 1.0), (1.0, -0.7616, -0.4503), (-1.0, -0.7616, -0.4503), (1.0, -0.3314, 0.4156), (-1.0, -0.3314, 0.4156), (1.0, -0.1482, 0.2346), (-1.0, -0.1482, 0.2346), (1.0, 0.659, -0.4503), (-1.0, 0.659, -0.4503), (1.0, -0.3314, -0.4503), (-1.0, -0.3314, -0.4503), (1.0, 0.659, 0.4156), (-1.0, 0.659, 0.4156), (1.0, -0.7616, 0.4156), (-1.0, -0.7616, 0.4156), (1.0, 0.06038, 0.7151), (-1.0, 0.06038, 0.7151), (-1.0, 0.06038, 0.5128), (1.0, -0.01752, 0.2346), (1.0, 0.06038, 0.2346), (-1.0, -0.01752, 0.2346), (-1.0, 0.06038, 0.2346), (1.0, -0.1482, 0.7151), (1.0, -0.1482, 0.5331), (-1.0, -0.1482, 0.7151), (1.0, 0.2288, 0.4156), (-1.0, 0.2288, 0.4156), (1.0, 0.2288, -0.4503), (-1.0, 0.2288, -0.4503), (1.0, -0.01752, 0.7151), (-1.0, -0.01752, 0.7151), (-1.0, -0.3314, -0.3363), (-6.888, -1.0, 0.4156), (-6.888, -0.9634, 0.4156), (-6.888, -1.0, -0.4503), (-6.888, -0.9634, -0.4503), (-25.11, -1.0, 0.4156), (-25.11, -0.9634, 0.4156), (-25.11, -1.0, -0.4503), (-25.11, -0.9634, -0.4503), (-8.323, 1.0, -0.4503), (-8.323, 0.965, -0.4503), (-8.323, 1.0, 0.4156), (-8.323, 0.965, 0.4156), (-23.24, 1.0, -0.4503), (-23.24, 0.965, -0.4503), (-23.24, 1.0, 0.4156), (-23.24, 0.965, 0.4156), (-23.24, 0.965, 0.06412), (-23.24, 1.0, 0.08433), (-38.79, 1.0, 0.5608), (-38.79, 0.965, 0.5608), (-38.79, 1.0, 0.1498), (-38.79, 0.965, 0.1498), (-46.0, 1.0, 0.1498), (-46.0, 0.965, 0.1498), (-46.0, 1.0, 0.5608), (-46.0, 0.965, 0.5608), (-61.0, -0.7649, 0.4156), (-61.0, -0.7278, 0.4156), (-42.78, -0.7649, 0.4156), (-42.78, -0.7278, 0.4156), (-42.78, -0.7649, -0.4503), (-42.78, -0.7278, -0.4503), (-61.0, -0.7649, -0.4503), (-61.0, -0.7278, -0.4503), (-69.82, 0.2942, 0.5), (-69.82, 0.3249, 0.5), (-81.92, 0.2942, 0.5), (-81.92, 0.3249, 0.5), (-69.82, 0.3249, -1.0), (-69.82, 0.2942, -1.0), (-75.78, -0.3984, 0.75), (-75.78, -0.3656, 0.75), (-75.78, -0.3656, -1.0), (-75.78, -0.3984, -1.0), (-109.6, -0.3984, 0.75), (-109.6, -0.3656, 0.75), (-81.92, 0.2942, -0.5693), (-81.92, 0.3249, -1.0), (-81.92, 0.2942, -1.0), (-92.23, 0.2942, -0.4138), (-92.23, 0.3249, -0.4138), (-92.23, 0.2942, 0.3791), (-92.23, 0.3249, 0.3791), (-107.4, 0.2942, -0.4138), (-107.4, 0.3249, -0.4138), (-107.4, 0.2942, 0.3791), (-107.4, 0.3249, 0.3791), (-109.6, -0.3984, -1.0), (-109.6, -0.3656, -1.0), (-115.9, -0.2542, 0.4156), (-117.7, -0.2542, 0.4156), (-115.9, -0.07104, -0.4503), (-117.7, -0.07104, -0.4503), (-115.9, -0.2542, -0.4503), (-117.7, -0.2542, -0.4503), (-115.9, -0.07104, 0.4156), (-117.7, -0.07104, 0.4156)], [(22, 80), (79, 21), (25, 83), (20, 78), (81, 23), (24, 82)], [(2, 3, 7, 6), (33, 31, 5, 4), (4, 5, 1, 0), (30, 33, 4, 0), (31, 32, 1, 5), (7, 3, 9, 11), (2, 6, 10, 8), (6, 7, 11, 10), (26, 119, 120, 116, 125, 127, 107, 8), (8, 2, 13, 12), (71, 77, 63, 62), (2, 3, 18, 13), (77, 76, 170, 165, 167, 177, 180, 182, 186, 63), (89, 88, 86, 87), (30, 32, 113, 101, 109, 130, 119, 26), (11, 9, 28, 27), (8, 10, 29, 26), (10, 11, 110, 106, 126, 29), (55, 54, 50, 52), (27, 28, 32, 31), (26, 29, 33, 30), (29, 117, 104, 122, 102, 108, 100, 33), (35, 36, 37, 34), (40, 39, 37, 36), (38, 41, 35, 34), (41, 40, 36, 35), (0, 1, 131, 133, 137, 41), (30, 0, 41, 38), (1, 32, 39, 40), (32, 30, 134, 132, 136, 39), (45, 44, 43, 42), (48, 47, 43, 44), (49, 48, 44, 45), (46, 49, 45, 42), (37, 39, 49, 46), (39, 38, 48, 49), (38, 34, 47, 48), (34, 37, 46, 47), (53, 52, 50, 51), (56, 55, 52, 53), (50, 54, 60, 58), (57, 56, 53, 51), (43, 47, 56, 57), (42, 43, 162, 160, 158, 54), (47, 46, 159, 161, 163, 56), (46, 42, 54, 55), (60, 61, 59, 58), (54, 57, 61, 60), (51, 50, 58, 59), (57, 51, 59, 61), (88, 90, 70, 73), (16, 17, 15, 14), (72, 71, 62, 64, 185, 187, 183, 168, 166, 169), (95, 94, 14, 15), (86, 88, 73, 71), (71, 73, 75, 77), (70, 72, 76, 74), (90, 85, 72, 70), (64, 62, 66, 68), (92, 17, 188, 189), (76, 72, 169, 170), (65, 64, 68, 69), (75, 74, 76, 77), (62, 63, 67, 66), (85, 86, 71, 72), (68, 66, 67, 69), (3, 9, 19, 18), (9, 8, 12, 19), (85, 84, 87, 86), (73, 70, 74, 75), (90, 91, 84, 85), (91, 89, 87, 84), (13, 18, 141, 139, 143, 148, 149, 151, 153, 89, 91), (12, 13, 91, 90), (19, 12, 140, 142, 146, 147, 152, 150, 156, 88), (18, 19, 88, 89), (94, 93, 16, 14), (92, 95, 15, 17), (65, 69, 95, 92), (67, 63, 93, 94), (63, 65, 192, 196, 190, 93), (69, 67, 197, 193, 195, 95), (99, 98, 96, 97), (16, 93, 99, 97), (17, 16, 97, 96, 174, 171, 175, 188), (93, 92, 189, 176, 172, 173, 98, 99), (29, 126, 124, 110, 11, 27, 128, 114, 118, 117), (164, 163, 161, 162), (41, 137, 135, 131, 1, 40), (8, 107, 111, 125, 116, 115, 129, 28, 9), (172, 171, 175, 176), (139, 140, 142, 141), (178, 168, 183, 181, 185, 64), (109, 108, 102, 103, 130), (165, 166, 169, 170), (138, 137, 133, 134), (185, 184, 180, 181), (89, 148, 145, 141, 18), (89, 153, 155, 149, 148), (151, 152, 154, 153), (166, 165, 167, 168), (100, 101, 113, 112), (176, 175, 188, 189), (141, 142, 146, 145), (143, 144, 140, 139), (195, 194, 192, 193), (39, 136, 138, 134, 30, 38), (127, 126, 106, 107), (181, 180, 182, 183), (93, 190, 194, 192, 65, 92), (63, 186, 184, 180, 177, 179, 65), (104, 105, 123, 121, 122), (33, 100, 112, 102, 122, 121, 128, 27, 31), (160, 159, 157, 158), (179, 178, 64, 65), (107, 106, 110, 111), (173, 174, 96, 98), (144, 143, 148, 145, 146, 147), (121, 123, 129, 115, 114, 128), (156, 155, 153, 154), (163, 164, 158, 157), (168, 167, 177, 179, 178), (54, 158, 164, 162, 43, 57), (134, 133, 131, 132), (155, 156, 150, 149), (101, 100, 108, 109), (88, 156, 154, 152, 147, 144, 140, 12, 90), (112, 113, 103, 102), (190, 191, 197, 196), (124, 125, 111, 110), (120, 118, 114, 115, 116), (193, 192, 196, 197), (194, 195, 191, 190), (95, 195, 191, 197, 67, 94), (171, 172, 173, 174), (184, 185, 187, 186), (162, 161, 159, 160), (105, 104, 117, 118, 120, 119), (183, 182, 186, 187), (119, 130, 103, 113, 32, 28, 129, 123, 105), (56, 163, 157, 159, 46, 55), (137, 138, 136, 135), (132, 131, 135, 136), (126, 127, 125, 124), (149, 150, 152, 151)])
_uv = me_cube_002.uv_layers.new(name='UVMap')
_uv.uv.foreach_set('vector', [0.375, 0.25, 0.625, 0.25, 0.625, 0.5, 0.375, 0.5, 0.375, 0.7454, 0.625, 0.7454, 0.625, 0.75, 0.375, 0.75, 0.375, 0.75, 0.625, 0.75, 0.625, 1.0, 0.375, 1.0, 0.125, 0.7454, 0.375, 0.7454, 0.375, 0.75, 0.125, 0.75, 0.625, 0.7454, 0.875, 0.7454, 0.875, 0.75, 0.625, 0.75, 0.625, 0.5, 0.875, 0.5, 0.875, 0.5044, 0.625, 0.5044, 0.125, 0.5, 0.375, 0.5, 0.375, 0.5044, 0.125, 0.5044, 0.375, 0.5, 0.625, 0.5, 0.625, 0.5044, 0.375, 0.5044, 0.375, 0.1228, 0.5293, 0.1228, 0.5293, 0.1325, 0.5641, 0.1325, 0.552, 0.1536, 0.4437, 0.1536, 0.4437, 0.2074, 0.375, 0.2456, 0.125, 0.5044, 0.125, 0.5, 0.125, 0.5, 0.125, 0.5044, 0.875, 0.5044, 0.875, 0.5044, 0.875, 0.5044, 0.875, 0.5044, 0.375, 0.25, 0.625, 0.25, 0.625, 0.25, 0.375, 0.25, 0.625, 0.2456, 0.375, 0.2456, 0.375, 0.2456, 0.5625, 0.2456, 0.5625, 0.2456, 0.4288, 0.2456, 0.4483, 0.2456, 0.5474, 0.2456, 0.5474, 0.2456, 0.625, 0.2456, 0.875, 0.5, 0.875, 0.5044, 0.875, 0.5044, 0.875, 0.5, 0.375, 0.00457, 0.625, 0.00457, 0.552, 0.0298, 0.4437, 0.0298, 0.4437, 0.08357, 0.458, 0.08357, 0.5293, 0.1228, 0.375, 0.1228, 0.625, 0.5044, 0.875, 0.5044, 0.875, 0.6272, 0.625, 0.6272, 0.125, 0.5044, 0.375, 0.5044, 0.375, 0.6272, 0.125, 0.6272, 0.375, 0.5044, 0.625, 0.5044, 0.552, 0.5426, 0.4437, 0.5426, 0.4437, 0.5964, 0.375, 0.6272, 0.875, 0.7454, 0.875, 0.7454, 0.875, 0.7454, 0.875, 0.7454, 0.625, 0.6272, 0.875, 0.6272, 0.875, 0.7454, 0.625, 0.7454, 0.125, 0.6272, 0.375, 0.6272, 0.375, 0.7454, 0.125, 0.7454, 0.375, 0.6272, 0.5293, 0.6272, 0.5293, 0.6435, 0.5666, 0.6435, 0.552, 0.6664, 0.4437, 0.6664, 0.4437, 0.7202, 0.375, 0.7454, 0.375, 0.0, 0.625, 0.0, 0.625, 0.00457, 0.375, 0.00457, 0.875, 0.75, 0.875, 0.7454, 0.875, 0.7454, 0.875, 0.75, 0.125, 0.7454, 0.125, 0.75, 0.125, 0.75, 0.125, 0.7454, 0.375, 1.0, 0.625, 1.0, 0.625, 1.0, 0.375, 1.0, 0.375, 1.0, 0.625, 1.0, 0.552, 1.0, 0.4437, 1.0, 0.4437, 1.0, 0.375, 1.0, 0.125, 0.7454, 0.125, 0.75, 0.125, 0.75, 0.125, 0.7454, 0.875, 0.75, 0.875, 0.7454, 0.875, 0.7454, 0.875, 0.75, 0.625, 0.00457, 0.375, 0.00457, 0.4437, 0.00457, 0.552, 0.00457, 0.552, 0.00457, 0.625, 0.00457, 0.625, 0.00457, 0.375, 0.00457, 0.375, 0.00457, 0.625, 0.00457, 0.125, 0.7454, 0.125, 0.7454, 0.125, 0.7454, 0.125, 0.7454, 0.625, 0.00457, 0.375, 0.00457, 0.375, 0.00457, 0.625, 0.00457, 0.875, 0.7454, 0.875, 0.7454, 0.875, 0.7454, 0.875, 0.7454, 0.875, 0.7454, 0.875, 0.7454, 0.875, 0.7454, 0.875, 0.7454, 0.625, 0.00457, 0.375, 0.00457, 0.375, 0.00457, 0.625, 0.00457, 0.125, 0.7454, 0.125, 0.7454, 0.125, 0.7454, 0.125, 0.7454, 0.375, 0.00457, 0.625, 0.00457, 0.625, 0.00457, 0.375, 0.00457, 0.375, 0.00457, 0.625, 0.00457, 0.625, 0.00457, 0.375, 0.00457, 0.375, 0.00457, 0.625, 0.00457, 0.625, 0.00457, 0.375, 0.00457, 0.875, 0.7454, 0.875, 0.7454, 0.875, 0.7454, 0.875, 0.7454, 0.125, 0.7454, 0.125, 0.7454, 0.125, 0.7454, 0.125, 0.7454, 0.125, 0.7454, 0.125, 0.7454, 0.125, 0.7454, 0.125, 0.7454, 0.625, 0.00457, 0.375, 0.00457, 0.4437, 0.00457, 0.552, 0.00457, 0.552, 0.00457, 0.625, 0.00457, 0.375, 0.00457, 0.625, 0.00457, 0.552, 0.00457, 0.4437, 0.00457, 0.4437, 0.00457, 0.375, 0.00457, 0.875, 0.7454, 0.875, 0.7454, 0.875, 0.7454, 0.875, 0.7454, 0.625, 0.00457, 0.375, 0.00457, 0.375, 0.00457, 0.625, 0.00457, 0.625, 0.00457, 0.375, 0.00457, 0.375, 0.00457, 0.625, 0.00457, 0.375, 0.00457, 0.625, 0.00457, 0.625, 0.00457, 0.375, 0.00457, 0.125, 0.7454, 0.125, 0.7454, 0.125, 0.7454, 0.125, 0.7454, 0.625, 0.2456, 0.375, 0.2456, 0.375, 0.2456, 0.625, 0.2456, 0.625, 0.2456, 0.375, 0.2456, 0.375, 0.2456, 0.625, 0.2456, 0.125, 0.5044, 0.875, 0.5044, 0.875, 0.5044, 0.125, 0.5044, 0.3448, 0.5044, 0.6421, 0.5044, 0.6421, 0.5044, 0.6875, 0.5044, 0.6875, 0.5044, 0.125, 0.5044, 0.125, 0.5044, 0.875, 0.5044, 0.875, 0.5044, 0.125, 0.5044, 0.875, 0.5044, 0.875, 0.5044, 0.875, 0.5044, 0.875, 0.5044, 0.875, 0.5044, 0.875, 0.5044, 0.875, 0.5044, 0.875, 0.5044, 0.125, 0.5044, 0.125, 0.5044, 0.125, 0.5044, 0.125, 0.5044, 0.125, 0.5044, 0.125, 0.5044, 0.125, 0.5044, 0.125, 0.5044, 0.125, 0.5044, 0.875, 0.5044, 0.875, 0.5044, 0.125, 0.5044, 0.125, 0.5044, 0.125, 0.5044, 0.125, 0.5044, 0.125, 0.5044, 0.125, 0.5044, 0.125, 0.5044, 0.125, 0.5044, 0.125, 0.5044, 0.125, 0.5044, 0.125, 0.5044, 0.125, 0.5044, 0.125, 0.5044, 0.625, 0.2456, 0.375, 0.2456, 0.375, 0.2456, 0.625, 0.2456, 0.875, 0.5044, 0.875, 0.5044, 0.875, 0.5044, 0.875, 0.5044, 0.125, 0.5044, 0.875, 0.5044, 0.875, 0.5044, 0.125, 0.5044, 0.125, 0.5044, 0.875, 0.5044, 0.875, 0.5044, 0.125, 0.5044, 0.875, 0.5, 0.875, 0.5044, 0.875, 0.5044, 0.875, 0.5, 0.625, 0.2456, 0.375, 0.2456, 0.375, 0.2456, 0.625, 0.2456, 0.125, 0.5044, 0.125, 0.5, 0.625, 0.25, 0.875, 0.5044, 0.625, 0.2456, 0.375, 0.2456, 0.375, 0.2456, 0.625, 0.2456, 0.125, 0.5044, 0.125, 0.5, 0.125, 0.5, 0.125, 0.5044, 0.375, 0.25, 0.625, 0.25, 0.625, 0.25, 0.375, 0.25, 0.375, 0.25, 0.625, 0.25, 0.552, 0.25, 0.4437, 0.25, 0.4437, 0.25, 0.5105, 0.25, 0.5701, 0.25, 0.5187, 0.25, 0.5187, 0.25, 0.625, 0.25, 0.375, 0.25, 0.125, 0.5044, 0.125, 0.5, 0.125, 0.5, 0.125, 0.5044, 0.625, 0.2456, 0.375, 0.2456, 0.4437, 0.2456, 0.552, 0.2456, 0.552, 0.2456, 0.508, 0.2456, 0.5187, 0.2456, 0.5701, 0.2456, 0.5701, 0.2456, 0.625, 0.2456, 0.875, 0.5, 0.875, 0.5044, 0.875, 0.5044, 0.875, 0.5, 0.875, 0.5044, 0.875, 0.5044, 0.875, 0.5044, 0.875, 0.5044, 0.125, 0.5044, 0.125, 0.5044, 0.125, 0.5044, 0.125, 0.5044, 0.125, 0.5044, 0.125, 0.5044, 0.125, 0.5044, 0.125, 0.5044, 0.875, 0.5044, 0.875, 0.5044, 0.875, 0.5044, 0.875, 0.5044, 0.625, 0.2456, 0.375, 0.2456, 0.4437, 0.2456, 0.552, 0.2456, 0.552, 0.2456, 0.625, 0.2456, 0.125, 0.5044, 0.875, 0.5044, 0.6559, 0.5044, 0.3311, 0.5044, 0.3311, 0.5044, 0.125, 0.5044, 0.625, 0.2456, 0.375, 0.2456, 0.375, 0.2456, 0.625, 0.2456, 0.875, 0.5044, 0.875, 0.5044, 0.875, 0.5044, 0.875, 0.5044, 0.375, 0.2456, 0.625, 0.2456, 0.625, 0.2456, 0.375, 0.2456, 0.375, 0.2456, 0.5937, 0.2456, 0.5938, 0.2456, 0.375, 0.2456, 0.625, 0.2456, 0.375, 0.2456, 0.375, 0.2456, 0.5938, 0.2456, 0.5938, 0.2456, 0.375, 0.2456, 0.375, 0.2456, 0.625, 0.2456, 0.375, 0.6272, 0.4437, 0.5964, 0.552, 0.5964, 0.552, 0.5426, 0.625, 0.5044, 0.625, 0.6272, 0.5894, 0.6272, 0.5894, 0.6175, 0.5293, 0.6175, 0.5293, 0.6272, 0.125, 0.5825, 0.125, 0.6332, 0.375, 0.6332, 0.375, 0.5825, 0.375, 1.0, 0.4437, 1.0, 0.552, 1.0, 0.552, 1.0, 0.625, 1.0, 0.625, 1.0, 0.375, 0.2456, 0.4437, 0.2074, 0.552, 0.2074, 0.552, 0.1536, 0.5641, 0.1325, 0.5894, 0.1325, 0.5894, 0.1228, 0.625, 0.1228, 0.625, 0.2456, 0.625, 0.5918, 0.625, 0.6366, 0.875, 0.6366, 0.875, 0.5918, 0.375, 0.6007, 0.375, 0.6485, 0.625, 0.6485, 0.625, 0.6007, 0.125, 0.5044, 0.6875, 0.5044, 0.6421, 0.5044, 0.3448, 0.5044, 0.3448, 0.5044, 0.125, 0.5044, 0.375, 0.3553, 0.375, 0.4053, 0.625, 0.4053, 0.625, 0.3553, 0.4079, 0.3553, 0.625, 0.8663, 0.625, 0.8244, 0.4375, 0.8244, 0.4375, 0.8663, 0.125, 0.6102, 0.125, 0.6601, 0.375, 0.6601, 0.375, 0.6102, 0.125, 0.5706, 0.125, 0.6125, 0.375, 0.6125, 0.375, 0.5706, 0.625, 0.25, 0.5105, 0.25, 0.552, 0.25, 0.552, 0.25, 0.625, 0.25, 0.625, 0.25, 0.5187, 0.25, 0.5701, 0.25, 0.5701, 0.25, 0.5105, 0.25, 0.625, 0.587, 0.625, 0.6618, 0.875, 0.6618, 0.875, 0.587, 0.6994, 0.75, 0.7413, 0.75, 0.7413, 0.5, 0.6994, 0.5, 0.375, 0.8447, 0.375, 0.8947, 0.625, 0.8947, 0.625, 0.8447, 0.625, 0.1583, 0.625, 0.1134, 0.4691, 0.1134, 0.4691, 0.1583, 0.625, 0.6007, 0.625, 0.6485, 0.875, 0.6485, 0.875, 0.6007, 0.125, 0.6007, 0.125, 0.6485, 0.375, 0.6485, 0.375, 0.6007, 0.2126, 0.75, 0.2841, 0.75, 0.2841, 0.5, 0.2126, 0.5, 0.625, 0.00457, 0.552, 0.00457, 0.4437, 0.00457, 0.4437, 0.00457, 0.375, 0.00457, 0.375, 0.00457, 0.2303, 0.75, 0.2803, 0.75, 0.2803, 0.5, 0.2303, 0.5, 0.375, 0.5706, 0.375, 0.6125, 0.625, 0.6125, 0.625, 0.5706, 0.625, 0.2456, 0.552, 0.2456, 0.4437, 0.2456, 0.4437, 0.2456, 0.375, 0.2456, 0.375, 0.2456, 0.625, 0.2456, 0.5474, 0.2456, 0.4483, 0.2456, 0.4483, 0.2456, 0.4288, 0.2456, 0.375, 0.2456, 0.375, 0.2456, 0.375, 0.8447, 0.375, 0.8947, 0.625, 0.8947, 0.625, 0.8447, 0.5303, 0.8447, 0.375, 0.7454, 0.4437, 0.7202, 0.552, 0.7202, 0.552, 0.6664, 0.5666, 0.6435, 0.5894, 0.6435, 0.5894, 0.6272, 0.625, 0.6272, 0.625, 0.7454, 0.625, 0.5825, 0.625, 0.6332, 0.875, 0.6332, 0.875, 0.5825, 0.125, 0.5044, 0.125, 0.5044, 0.125, 0.5044, 0.125, 0.5044, 0.375, 0.3553, 0.375, 0.4053, 0.625, 0.4053, 0.625, 0.3553, 0.125, 0.5044, 0.125, 0.5044, 0.125, 0.5044, 0.125, 0.5044, 0.375, 0.1015, 0.375, 0.1493, 0.5294, 0.1493, 0.625, 0.1493, 0.625, 0.1015, 0.5235, 0.1015, 0.7197, 0.75, 0.7697, 0.75, 0.7697, 0.5934, 0.7697, 0.5, 0.7197, 0.5, 0.7197, 0.5934, 0.375, 0.0882, 0.375, 0.163, 0.625, 0.163, 0.625, 0.0882, 0.375, 0.1168, 0.375, 0.1675, 0.625, 0.1675, 0.625, 0.1168, 0.625, 0.4256, 0.625, 0.3837, 0.4913, 0.3837, 0.4375, 0.3837, 0.4375, 0.4256, 0.625, 0.00457, 0.552, 0.00457, 0.4437, 0.00457, 0.4437, 0.00457, 0.375, 0.00457, 0.375, 0.00457, 0.375, 0.6102, 0.375, 0.6601, 0.625, 0.6601, 0.625, 0.6102, 0.125, 0.587, 0.125, 0.6618, 0.375, 0.6618, 0.375, 0.587, 0.2303, 0.75, 0.2803, 0.75, 0.2803, 0.5, 0.2303, 0.5, 0.625, 0.2456, 0.5701, 0.2456, 0.5187, 0.2456, 0.5187, 0.2456, 0.508, 0.2456, 0.4437, 0.2456, 0.4437, 0.2456, 0.375, 0.2456, 0.375, 0.2456, 0.7197, 0.75, 0.7697, 0.75, 0.7697, 0.5, 0.7197, 0.5, 0.7159, 0.75, 0.7874, 0.75, 0.7874, 0.5, 0.7159, 0.5, 0.7197, 0.75, 0.7697, 0.75, 0.7697, 0.5, 0.7197, 0.5, 0.375, 0.3553, 0.375, 0.4053, 0.625, 0.4053, 0.625, 0.3553, 0.5197, 0.3553, 0.375, 0.3376, 0.375, 0.4091, 0.625, 0.4091, 0.625, 0.3376, 0.375, 0.8409, 0.375, 0.9124, 0.625, 0.9124, 0.625, 0.8409, 0.125, 0.5044, 0.3311, 0.5044, 0.6559, 0.5044, 0.6559, 0.5044, 0.875, 0.5044, 0.875, 0.5044, 0.625, 0.6366, 0.625, 0.5918, 0.4691, 0.5917, 0.4691, 0.6366, 0.375, 0.1375, 0.375, 0.1794, 0.625, 0.1794, 0.625, 0.1375, 0.375, 0.5825, 0.375, 0.6332, 0.625, 0.6332, 0.625, 0.5825, 0.2303, 0.75, 0.2803, 0.75, 0.2803, 0.5934, 0.2803, 0.5, 0.2303, 0.5, 0.2303, 0.5934, 0.625, 0.5706, 0.625, 0.6125, 0.875, 0.6125, 0.875, 0.5706, 0.5293, 0.1228, 0.458, 0.08357, 0.552, 0.08357, 0.552, 0.0298, 0.625, 0.00457, 0.625, 0.1228, 0.5894, 0.1228, 0.5894, 0.1065, 0.5293, 0.1065, 0.375, 0.00457, 0.4437, 0.00457, 0.552, 0.00457, 0.552, 0.00457, 0.625, 0.00457, 0.625, 0.00457, 0.375, 0.08989, 0.375, 0.1398, 0.625, 0.1398, 0.625, 0.08989, 0.625, 0.6102, 0.625, 0.6601, 0.875, 0.6601, 0.875, 0.6102, 0.375, 0.8447, 0.375, 0.8947, 0.625, 0.8947, 0.625, 0.8447, 0.375, 0.587, 0.375, 0.6618, 0.625, 0.6618, 0.625, 0.587])
me_cube_002.use_remesh_fix_poles = True
me_cube_002.use_remesh_preserve_attributes = False
me_cube_002.use_mirror_vertex_groups = False
me_cube_002.update()
me_cube_016 = bpy.data.meshes.new('Cube.016')
me_cube_016.from_pydata([(-1.0, -1.0, -1.0), (-1.0, -1.0, 1.0), (-1.0, 1.0, -1.0), (-1.0, 1.0, 1.0), (1.0, -1.0, -1.0), (1.0, -1.0, 1.0), (1.0, 1.0, -1.0), (1.0, 1.0, 1.0), (1.184, 2.323, -1.0), (1.184, 2.323, 1.0), (1.184, 7.02, -1.0), (1.184, 7.02, 1.0), (2.282, 2.323, -1.0), (2.282, 2.323, 1.0), (2.282, 7.02, -1.0), (2.282, 7.02, 1.0), (-5.059, 19.89, -0.7147), (-5.059, 19.89, 0.7147), (-5.059, 21.89, -0.7147), (-5.059, 21.89, 0.7147), (-3.961, 19.89, -0.7147), (-3.961, 19.89, 0.7147), (-3.961, 21.89, -0.7147), (-3.961, 21.89, 0.7147), (-0.795, 20.36, -1.0), (-0.795, 20.36, 1.0), (-0.795, 22.36, -1.0), (-0.795, 22.36, 1.0), (0.8425, 20.36, -1.0), (0.8425, 20.36, 1.0), (0.8425, 22.36, -1.0), (0.8425, 22.36, 1.0), (-7.362, 19.89, -0.7147), (-7.362, 19.89, 0.7147), (-7.362, 21.89, -0.7147), (-7.362, 21.89, 0.7147), (-6.264, 19.89, -0.7147), (-6.264, 19.89, 0.7147), (-6.264, 21.89, -0.7147), (-6.264, 21.89, 0.7147), (-10.33, 19.89, -0.7147), (-10.33, 19.89, 0.7147), (-10.33, 21.89, -0.7147), (-10.33, 21.89, 0.7147), (-9.231, 19.89, -0.7147), (-9.231, 19.89, 0.7147), (-9.231, 21.89, -0.7147), (-9.231, 21.89, 0.7147), (-11.61, 16.74, -3.424), (-11.61, 16.74, 1.195), (-11.61, 19.16, -3.424), (-11.61, 19.16, 1.195), (-10.51, 16.74, -3.424), (-10.51, 16.74, 1.195), (-10.51, 19.16, -3.424), (-10.51, 19.16, 1.195), (-11.39, 7.863, -1.0), (-11.39, 7.863, 1.0), (-11.39, 9.863, -1.0), (-11.39, 9.863, 1.0), (-10.73, 7.863, -1.0), (-10.73, 7.863, 1.0), (-10.73, 9.863, -1.0), (-10.73, 9.863, 1.0), (-4.941, -1.0, -1.0), (-4.941, -1.0, 1.0), (-4.941, 1.0, -1.0), (-4.941, 1.0, 1.0), (-2.941, -1.0, -1.0), (-2.941, -1.0, 1.0), (-2.941, 1.0, -1.0), (-2.941, 1.0, 1.0), (1.184, 13.14, -1.0), (1.184, 13.14, 1.0), (1.184, 17.84, -1.0), (1.184, 17.84, 1.0), (2.282, 13.14, -1.0), (2.282, 13.14, 1.0), (2.282, 17.84, -1.0), (2.282, 17.84, 1.0), (-10.27, 5.381, -4.219), (-10.27, 5.381, 1.772), (-10.27, 7.381, -4.219), (-10.27, 7.381, 1.772), (-6.563, 5.381, -4.219), (-6.563, 5.381, 1.772), (-6.563, 7.381, -4.219), (-6.563, 7.381, 1.772), (-3.294, 20.73, 1.335), (-3.294, 20.73, 0.386), (-3.294, 22.0, 1.335), (-3.294, 22.0, 0.386), (-2.502, 20.73, 1.335), (-2.502, 20.73, 0.386), (-2.502, 22.0, 1.335), (-2.502, 22.0, 0.386), (1.184, 9.021, 0.5819), (1.184, 9.021, 1.692), (1.184, 11.3, 0.5819), (1.184, 11.3, 1.692), (2.282, 9.021, 0.5819), (2.282, 9.021, 1.692), (2.282, 11.3, 0.5819), (2.282, 11.3, 1.692), (-6.324, 1.964, 1.641), (-6.324, 1.964, -4.818), (-6.324, 5.057, 1.641), (-6.324, 5.057, -4.818), (-5.227, 1.964, 1.641), (-5.227, 1.964, -4.818), (-5.227, 5.057, 1.641), (-5.227, 5.057, -4.818)], [], [(0, 1, 3, 2), (2, 3, 7, 6), (6, 7, 5, 4), (4, 5, 1, 0), (2, 6, 4, 0), (7, 3, 1, 5), (8, 9, 11, 10), (10, 11, 15, 14), (14, 15, 13, 12), (12, 13, 9, 8), (10, 14, 12, 8), (15, 11, 9, 13), (16, 17, 19, 18), (18, 19, 23, 22), (22, 23, 21, 20), (20, 21, 17, 16), (18, 22, 20, 16), (23, 19, 17, 21), (24, 25, 27, 26), (26, 27, 31, 30), (30, 31, 29, 28), (28, 29, 25, 24), (26, 30, 28, 24), (31, 27, 25, 29), (32, 33, 35, 34), (34, 35, 39, 38), (38, 39, 37, 36), (36, 37, 33, 32), (34, 38, 36, 32), (39, 35, 33, 37), (40, 41, 43, 42), (42, 43, 47, 46), (46, 47, 45, 44), (44, 45, 41, 40), (42, 46, 44, 40), (47, 43, 41, 45), (48, 49, 51, 50), (50, 51, 55, 54), (54, 55, 53, 52), (52, 53, 49, 48), (50, 54, 52, 48), (55, 51, 49, 53), (56, 57, 59, 58), (58, 59, 63, 62), (62, 63, 61, 60), (60, 61, 57, 56), (58, 62, 60, 56), (63, 59, 57, 61), (64, 65, 67, 66), (66, 67, 71, 70), (70, 71, 69, 68), (68, 69, 65, 64), (66, 70, 68, 64), (71, 67, 65, 69), (72, 73, 75, 74), (74, 75, 79, 78), (78, 79, 77, 76), (76, 77, 73, 72), (74, 78, 76, 72), (79, 75, 73, 77), (80, 81, 83, 82), (82, 83, 87, 86), (86, 87, 85, 84), (84, 85, 81, 80), (82, 86, 84, 80), (87, 83, 81, 85), (88, 89, 91, 90), (90, 91, 95, 94), (94, 95, 93, 92), (92, 93, 89, 88), (90, 94, 92, 88), (95, 91, 89, 93), (96, 97, 99, 98), (98, 99, 103, 102), (102, 103, 101, 100), (100, 101, 97, 96), (98, 102, 100, 96), (103, 99, 97, 101), (104, 105, 107, 106), (106, 107, 111, 110), (110, 111, 109, 108), (108, 109, 105, 104), (106, 110, 108, 104), (111, 107, 105, 109)])
_uv = me_cube_016.uv_layers.new(name='UVMap')
_uv.uv.foreach_set('vector', [0.375, 0.0, 0.625, 0.0, 0.625, 0.25, 0.375, 0.25, 0.375, 0.25, 0.625, 0.25, 0.625, 0.5, 0.375, 0.5, 0.375, 0.5, 0.625, 0.5, 0.625, 0.75, 0.375, 0.75, 0.375, 0.75, 0.625, 0.75, 0.625, 1.0, 0.375, 1.0, 0.125, 0.5, 0.375, 0.5, 0.375, 0.75, 0.125, 0.75, 0.625, 0.5, 0.875, 0.5, 0.875, 0.75, 0.625, 0.75, 0.375, 0.0, 0.625, 0.0, 0.625, 0.25, 0.375, 0.25, 0.375, 0.25, 0.625, 0.25, 0.625, 0.5, 0.375, 0.5, 0.375, 0.5, 0.625, 0.5, 0.625, 0.75, 0.375, 0.75, 0.375, 0.75, 0.625, 0.75, 0.625, 1.0, 0.375, 1.0, 0.125, 0.5, 0.375, 0.5, 0.375, 0.75, 0.125, 0.75, 0.625, 0.5, 0.875, 0.5, 0.875, 0.75, 0.625, 0.75, 0.375, 0.0, 0.625, 0.0, 0.625, 0.25, 0.375, 0.25, 0.375, 0.25, 0.625, 0.25, 0.625, 0.5, 0.375, 0.5, 0.375, 0.5, 0.625, 0.5, 0.625, 0.75, 0.375, 0.75, 0.375, 0.75, 0.625, 0.75, 0.625, 1.0, 0.375, 1.0, 0.125, 0.5, 0.375, 0.5, 0.375, 0.75, 0.125, 0.75, 0.625, 0.5, 0.875, 0.5, 0.875, 0.75, 0.625, 0.75, 0.375, 0.0, 0.625, 0.0, 0.625, 0.25, 0.375, 0.25, 0.375, 0.25, 0.625, 0.25, 0.625, 0.5, 0.375, 0.5, 0.375, 0.5, 0.625, 0.5, 0.625, 0.75, 0.375, 0.75, 0.375, 0.75, 0.625, 0.75, 0.625, 1.0, 0.375, 1.0, 0.125, 0.5, 0.375, 0.5, 0.375, 0.75, 0.125, 0.75, 0.625, 0.5, 0.875, 0.5, 0.875, 0.75, 0.625, 0.75, 0.375, 0.0, 0.625, 0.0, 0.625, 0.25, 0.375, 0.25, 0.375, 0.25, 0.625, 0.25, 0.625, 0.5, 0.375, 0.5, 0.375, 0.5, 0.625, 0.5, 0.625, 0.75, 0.375, 0.75, 0.375, 0.75, 0.625, 0.75, 0.625, 1.0, 0.375, 1.0, 0.125, 0.5, 0.375, 0.5, 0.375, 0.75, 0.125, 0.75, 0.625, 0.5, 0.875, 0.5, 0.875, 0.75, 0.625, 0.75, 0.375, 0.0, 0.625, 0.0, 0.625, 0.25, 0.375, 0.25, 0.375, 0.25, 0.625, 0.25, 0.625, 0.5, 0.375, 0.5, 0.375, 0.5, 0.625, 0.5, 0.625, 0.75, 0.375, 0.75, 0.375, 0.75, 0.625, 0.75, 0.625, 1.0, 0.375, 1.0, 0.125, 0.5, 0.375, 0.5, 0.375, 0.75, 0.125, 0.75, 0.625, 0.5, 0.875, 0.5, 0.875, 0.75, 0.625, 0.75, 0.375, 0.0, 0.625, 0.0, 0.625, 0.25, 0.375, 0.25, 0.375, 0.25, 0.625, 0.25, 0.625, 0.5, 0.375, 0.5, 0.375, 0.5, 0.625, 0.5, 0.625, 0.75, 0.375, 0.75, 0.375, 0.75, 0.625, 0.75, 0.625, 1.0, 0.375, 1.0, 0.125, 0.5, 0.375, 0.5, 0.375, 0.75, 0.125, 0.75, 0.625, 0.5, 0.875, 0.5, 0.875, 0.75, 0.625, 0.75, 0.375, 0.0, 0.625, 0.0, 0.625, 0.25, 0.375, 0.25, 0.375, 0.25, 0.625, 0.25, 0.625, 0.5, 0.375, 0.5, 0.375, 0.5, 0.625, 0.5, 0.625, 0.75, 0.375, 0.75, 0.375, 0.75, 0.625, 0.75, 0.625, 1.0, 0.375, 1.0, 0.125, 0.5, 0.375, 0.5, 0.375, 0.75, 0.125, 0.75, 0.625, 0.5, 0.875, 0.5, 0.875, 0.75, 0.625, 0.75, 0.375, 0.0, 0.625, 0.0, 0.625, 0.25, 0.375, 0.25, 0.375, 0.25, 0.625, 0.25, 0.625, 0.5, 0.375, 0.5, 0.375, 0.5, 0.625, 0.5, 0.625, 0.75, 0.375, 0.75, 0.375, 0.75, 0.625, 0.75, 0.625, 1.0, 0.375, 1.0, 0.125, 0.5, 0.375, 0.5, 0.375, 0.75, 0.125, 0.75, 0.625, 0.5, 0.875, 0.5, 0.875, 0.75, 0.625, 0.75, 0.375, 0.0, 0.625, 0.0, 0.625, 0.25, 0.375, 0.25, 0.375, 0.25, 0.625, 0.25, 0.625, 0.5, 0.375, 0.5, 0.375, 0.5, 0.625, 0.5, 0.625, 0.75, 0.375, 0.75, 0.375, 0.75, 0.625, 0.75, 0.625, 1.0, 0.375, 1.0, 0.125, 0.5, 0.375, 0.5, 0.375, 0.75, 0.125, 0.75, 0.625, 0.5, 0.875, 0.5, 0.875, 0.75, 0.625, 0.75, 0.375, 0.0, 0.625, 0.0, 0.625, 0.25, 0.375, 0.25, 0.375, 0.25, 0.625, 0.25, 0.625, 0.5, 0.375, 0.5, 0.375, 0.5, 0.625, 0.5, 0.625, 0.75, 0.375, 0.75, 0.375, 0.75, 0.625, 0.75, 0.625, 1.0, 0.375, 1.0, 0.125, 0.5, 0.375, 0.5, 0.375, 0.75, 0.125, 0.75, 0.625, 0.5, 0.875, 0.5, 0.875, 0.75, 0.625, 0.75, 0.375, 0.0, 0.625, 0.0, 0.625, 0.25, 0.375, 0.25, 0.375, 0.25, 0.625, 0.25, 0.625, 0.5, 0.375, 0.5, 0.375, 0.5, 0.625, 0.5, 0.625, 0.75, 0.375, 0.75, 0.375, 0.75, 0.625, 0.75, 0.625, 1.0, 0.375, 1.0, 0.125, 0.5, 0.375, 0.5, 0.375, 0.75, 0.125, 0.75, 0.625, 0.5, 0.875, 0.5, 0.875, 0.75, 0.625, 0.75, 0.375, 0.0, 0.625, 0.0, 0.625, 0.25, 0.375, 0.25, 0.375, 0.25, 0.625, 0.25, 0.625, 0.5, 0.375, 0.5, 0.375, 0.5, 0.625, 0.5, 0.625, 0.75, 0.375, 0.75, 0.375, 0.75, 0.625, 0.75, 0.625, 1.0, 0.375, 1.0, 0.125, 0.5, 0.375, 0.5, 0.375, 0.75, 0.125, 0.75, 0.625, 0.5, 0.875, 0.5, 0.875, 0.75, 0.625, 0.75, 0.375, 0.0, 0.625, 0.0, 0.625, 0.25, 0.375, 0.25, 0.375, 0.25, 0.625, 0.25, 0.625, 0.5, 0.375, 0.5, 0.375, 0.5, 0.625, 0.5, 0.625, 0.75, 0.375, 0.75, 0.375, 0.75, 0.625, 0.75, 0.625, 1.0, 0.375, 1.0, 0.125, 0.5, 0.375, 0.5, 0.375, 0.75, 0.125, 0.75, 0.625, 0.5, 0.875, 0.5, 0.875, 0.75, 0.625, 0.75])
me_cube_016.use_remesh_fix_poles = True
me_cube_016.use_remesh_preserve_attributes = False
me_cube_016.use_mirror_vertex_groups = False
me_cube_016.update()
me_cube_029 = bpy.data.meshes.new('Cube.029')
me_cube_029.from_pydata([(-1.0, -1.0, -2.207), (-1.0, -1.0, 1.0), (-1.0, 1.0, -2.207), (-1.0, 1.0, 1.0), (1.0, -1.0, -2.207), (1.0, -1.0, 1.0), (1.0, 1.0, -2.207), (1.0, 1.0, 1.0), (5.176, -4.058, -0.3718), (5.176, -4.058, 0.6178), (5.176, 0.6394, -0.3718), (5.176, 0.6394, 0.6178), (5.768, -4.058, -0.3718), (5.768, -4.058, 0.6178), (5.768, 0.6394, -0.3718), (5.768, 0.6394, 0.6178), (4.109, 13.98, -0.3718), (4.109, 13.98, 0.6178), (4.109, 15.98, -0.3718), (4.109, 15.98, 0.6178), (4.992, 13.98, -0.3718), (4.992, 13.98, 0.6178), (4.992, 15.98, -0.3718), (4.992, 15.98, 0.6178), (-0.87, 6.37, -0.33), (-0.87, 6.37, 0.5761), (-0.87, 8.37, -0.33), (-0.87, 8.37, 0.5761), (0.02661, 6.37, -0.33), (0.02661, 6.37, 0.5761), (0.02661, 8.37, -0.33), (0.02661, 8.37, 0.5761), (1.353, 6.401, -1.571), (1.353, 6.401, 0.7143), (0.6366, 6.401, -1.571), (0.6366, 6.401, 0.7143), (1.353, 8.401, -1.571), (1.353, 8.401, 0.7143), (0.6366, 8.401, -1.571), (0.6366, 8.401, 0.7143), (-1.604, 1.483, -0.3718), (-1.604, 1.483, 0.6178), (-1.604, 3.483, -0.3718), (-1.604, 3.483, 0.6178), (-1.247, 1.483, -0.3718), (-1.247, 1.483, 0.6178), (-1.247, 3.483, -0.3718), (-1.247, 3.483, 0.6178), (1.874, -5.029, -0.3718), (1.874, -5.029, 0.6178), (1.874, -3.029, -0.3718), (1.874, -3.029, 0.6178), (2.953, -5.029, -0.3718), (2.953, -5.029, 0.6178), (2.953, -3.029, -0.3718), (2.953, -3.029, 0.6178), (3.999, -7.381, -0.3718), (3.999, -7.381, 0.6178), (3.999, -5.381, -0.3718), (3.999, -5.381, 0.6178), (5.077, -7.381, -0.3718), (5.077, -7.381, 0.6178), (5.077, -5.381, -0.3718), (5.077, -5.381, 0.6178), (5.176, 6.757, -0.3718), (5.176, 6.757, 0.6178), (5.176, 11.45, -0.3718), (5.176, 11.45, 0.6178), (5.768, 6.757, -0.3718), (5.768, 6.757, 0.6178), (5.768, 11.45, -0.3718), (5.768, 11.45, 0.6178), (2.762, 14.34, 0.7838), (2.762, 14.34, 0.314), (2.762, 15.62, 0.7838), (2.762, 15.62, 0.314), (3.189, 14.34, 0.7838), (3.189, 14.34, 0.314), (3.189, 15.62, 0.7838), (3.189, 15.62, 0.314), (5.176, 2.64, 0.411), (5.176, 2.64, 0.9602), (5.176, 4.918, 0.411), (5.176, 4.918, 0.9602), (5.768, 2.64, 0.411), (5.768, 2.64, 0.9602), (5.768, 4.918, 0.411), (5.768, 4.918, 0.9602)], [], [(0, 1, 3, 2), (2, 3, 7, 6), (6, 7, 5, 4), (4, 5, 1, 0), (2, 6, 4, 0), (7, 3, 1, 5), (8, 9, 11, 10), (10, 11, 15, 14), (14, 15, 13, 12), (12, 13, 9, 8), (10, 14, 12, 8), (15, 11, 9, 13), (16, 17, 19, 18), (18, 19, 23, 22), (22, 23, 21, 20), (20, 21, 17, 16), (18, 22, 20, 16), (23, 19, 17, 21), (24, 25, 27, 26), (26, 27, 31, 30), (30, 31, 29, 28), (28, 29, 25, 24), (26, 30, 28, 24), (31, 27, 25, 29), (32, 33, 35, 34), (34, 35, 39, 38), (38, 39, 37, 36), (36, 37, 33, 32), (34, 38, 36, 32), (39, 35, 33, 37), (40, 41, 43, 42), (42, 43, 47, 46), (46, 47, 45, 44), (44, 45, 41, 40), (42, 46, 44, 40), (47, 43, 41, 45), (48, 49, 51, 50), (50, 51, 55, 54), (54, 55, 53, 52), (52, 53, 49, 48), (50, 54, 52, 48), (55, 51, 49, 53), (56, 57, 59, 58), (58, 59, 63, 62), (62, 63, 61, 60), (60, 61, 57, 56), (58, 62, 60, 56), (63, 59, 57, 61), (64, 65, 67, 66), (66, 67, 71, 70), (70, 71, 69, 68), (68, 69, 65, 64), (66, 70, 68, 64), (71, 67, 65, 69), (72, 73, 75, 74), (74, 75, 79, 78), (78, 79, 77, 76), (76, 77, 73, 72), (74, 78, 76, 72), (79, 75, 73, 77), (80, 81, 83, 82), (82, 83, 87, 86), (86, 87, 85, 84), (84, 85, 81, 80), (82, 86, 84, 80), (87, 83, 81, 85)])
_uv = me_cube_029.uv_layers.new(name='UVMap')
_uv.uv.foreach_set('vector', [0.375, 0.0, 0.625, 0.0, 0.625, 0.25, 0.375, 0.25, 0.375, 0.25, 0.625, 0.25, 0.625, 0.5, 0.375, 0.5, 0.375, 0.5, 0.625, 0.5, 0.625, 0.75, 0.375, 0.75, 0.375, 0.75, 0.625, 0.75, 0.625, 1.0, 0.375, 1.0, 0.125, 0.5, 0.375, 0.5, 0.375, 0.75, 0.125, 0.75, 0.625, 0.5, 0.875, 0.5, 0.875, 0.75, 0.625, 0.75, 0.375, 0.0, 0.625, 0.0, 0.625, 0.25, 0.375, 0.25, 0.375, 0.25, 0.625, 0.25, 0.625, 0.5, 0.375, 0.5, 0.375, 0.5, 0.625, 0.5, 0.625, 0.75, 0.375, 0.75, 0.375, 0.75, 0.625, 0.75, 0.625, 1.0, 0.375, 1.0, 0.125, 0.5, 0.375, 0.5, 0.375, 0.75, 0.125, 0.75, 0.625, 0.5, 0.875, 0.5, 0.875, 0.75, 0.625, 0.75, 0.375, 0.0, 0.625, 0.0, 0.625, 0.25, 0.375, 0.25, 0.375, 0.25, 0.625, 0.25, 0.625, 0.5, 0.375, 0.5, 0.375, 0.5, 0.625, 0.5, 0.625, 0.75, 0.375, 0.75, 0.375, 0.75, 0.625, 0.75, 0.625, 1.0, 0.375, 1.0, 0.125, 0.5, 0.375, 0.5, 0.375, 0.75, 0.125, 0.75, 0.625, 0.5, 0.875, 0.5, 0.875, 0.75, 0.625, 0.75, 0.375, 0.0, 0.625, 0.0, 0.625, 0.25, 0.375, 0.25, 0.375, 0.25, 0.625, 0.25, 0.625, 0.5, 0.375, 0.5, 0.375, 0.5, 0.625, 0.5, 0.625, 0.75, 0.375, 0.75, 0.375, 0.75, 0.625, 0.75, 0.625, 1.0, 0.375, 1.0, 0.125, 0.5, 0.375, 0.5, 0.375, 0.75, 0.125, 0.75, 0.625, 0.5, 0.875, 0.5, 0.875, 0.75, 0.625, 0.75, 0.375, 0.0, 0.625, 0.0, 0.625, 0.25, 0.375, 0.25, 0.375, 0.25, 0.625, 0.25, 0.625, 0.5, 0.375, 0.5, 0.375, 0.5, 0.625, 0.5, 0.625, 0.75, 0.375, 0.75, 0.375, 0.75, 0.625, 0.75, 0.625, 1.0, 0.375, 1.0, 0.125, 0.5, 0.375, 0.5, 0.375, 0.75, 0.125, 0.75, 0.625, 0.5, 0.875, 0.5, 0.875, 0.75, 0.625, 0.75, 0.375, 0.0, 0.625, 0.0, 0.625, 0.25, 0.375, 0.25, 0.375, 0.25, 0.625, 0.25, 0.625, 0.5, 0.375, 0.5, 0.375, 0.5, 0.625, 0.5, 0.625, 0.75, 0.375, 0.75, 0.375, 0.75, 0.625, 0.75, 0.625, 1.0, 0.375, 1.0, 0.125, 0.5, 0.375, 0.5, 0.375, 0.75, 0.125, 0.75, 0.625, 0.5, 0.875, 0.5, 0.875, 0.75, 0.625, 0.75, 0.375, 0.0, 0.625, 0.0, 0.625, 0.25, 0.375, 0.25, 0.375, 0.25, 0.625, 0.25, 0.625, 0.5, 0.375, 0.5, 0.375, 0.5, 0.625, 0.5, 0.625, 0.75, 0.375, 0.75, 0.375, 0.75, 0.625, 0.75, 0.625, 1.0, 0.375, 1.0, 0.125, 0.5, 0.375, 0.5, 0.375, 0.75, 0.125, 0.75, 0.625, 0.5, 0.875, 0.5, 0.875, 0.75, 0.625, 0.75, 0.375, 0.0, 0.625, 0.0, 0.625, 0.25, 0.375, 0.25, 0.375, 0.25, 0.625, 0.25, 0.625, 0.5, 0.375, 0.5, 0.375, 0.5, 0.625, 0.5, 0.625, 0.75, 0.375, 0.75, 0.375, 0.75, 0.625, 0.75, 0.625, 1.0, 0.375, 1.0, 0.125, 0.5, 0.375, 0.5, 0.375, 0.75, 0.125, 0.75, 0.625, 0.5, 0.875, 0.5, 0.875, 0.75, 0.625, 0.75, 0.375, 0.0, 0.625, 0.0, 0.625, 0.25, 0.375, 0.25, 0.375, 0.25, 0.625, 0.25, 0.625, 0.5, 0.375, 0.5, 0.375, 0.5, 0.625, 0.5, 0.625, 0.75, 0.375, 0.75, 0.375, 0.75, 0.625, 0.75, 0.625, 1.0, 0.375, 1.0, 0.125, 0.5, 0.375, 0.5, 0.375, 0.75, 0.125, 0.75, 0.625, 0.5, 0.875, 0.5, 0.875, 0.75, 0.625, 0.75, 0.375, 0.0, 0.625, 0.0, 0.625, 0.25, 0.375, 0.25, 0.375, 0.25, 0.625, 0.25, 0.625, 0.5, 0.375, 0.5, 0.375, 0.5, 0.625, 0.5, 0.625, 0.75, 0.375, 0.75, 0.375, 0.75, 0.625, 0.75, 0.625, 1.0, 0.375, 1.0, 0.125, 0.5, 0.375, 0.5, 0.375, 0.75, 0.125, 0.75, 0.625, 0.5, 0.875, 0.5, 0.875, 0.75, 0.625, 0.75, 0.375, 0.0, 0.625, 0.0, 0.625, 0.25, 0.375, 0.25, 0.375, 0.25, 0.625, 0.25, 0.625, 0.5, 0.375, 0.5, 0.375, 0.5, 0.625, 0.5, 0.625, 0.75, 0.375, 0.75, 0.375, 0.75, 0.625, 0.75, 0.625, 1.0, 0.375, 1.0, 0.125, 0.5, 0.375, 0.5, 0.375, 0.75, 0.125, 0.75, 0.625, 0.5, 0.875, 0.5, 0.875, 0.75, 0.625, 0.75])
me_cube_029.use_remesh_fix_poles = True
me_cube_029.use_remesh_preserve_attributes = False
me_cube_029.use_mirror_vertex_groups = False
me_cube_029.update()
me_plane_001 = bpy.data.meshes.new('Plane.001')
me_plane_001.from_pydata([(-0.5176, -1.029, -0.02327), (-0.5176, -1.029, 0.000537), (-0.2751, -1.029, 0.000537), (-0.2751, -1.029, -0.02327), (-0.5176, -0.3849, 0.000537), (-0.5176, -0.9966, 0.000537), (0.06072, 1.033, 0.000537), (-1.165, -0.3849, 0.000537), (-0.2751, -0.3849, 0.000537), (-0.2751, -0.9966, 0.000537), (1.043, -1.002, 0.000537), (1.043, 1.033, 0.000537), (0.06072, 0.9658, 0.000537), (-1.165, 0.9658, 0.000537), (-0.2751, -0.3849, -0.02327), (-0.2751, -0.9966, -0.02327), (1.043, -1.002, 0.02327), (-1.165, 0.9658, 0.02327), (1.043, 1.033, 0.02327), (0.06072, 0.9658, 0.02327), (-1.165, -0.3849, 0.02327), (0.06072, 1.033, 0.02327), (-0.2751, -0.3849, 0.02327), (-0.2751, -0.9966, 0.02327), (1.043, -1.002, -0.02327), (-1.165, 0.9658, -0.02327), (1.043, 1.033, -0.02327), (0.06072, 0.9658, -0.02327), (-1.165, -0.3849, -0.02327), (0.06072, 1.033, -0.02327), (-0.2751, -0.3849, -0.02327), (-0.2751, -0.9966, -0.02327), (-0.5176, -0.9966, 0.02327), (-0.5176, -0.3849, 0.02327), (-0.5176, -0.9966, -0.02327), (-0.5176, -0.3849, -0.02327), (-0.2751, -0.6478, -0.00853), (-1.165, -0.6478, -0.00853), (-1.165, -0.9966, -0.02327), (-0.2751, -0.9966, -0.02327), (-0.4703, -0.3849, 0.09905), (-0.5148, -0.9966, 0.09905), (-0.5148, -0.3849, 0.09905), (-0.4703, -0.9458, 0.09905), (-0.2751, -0.9966, 0.09905), (-0.2751, -0.9458, 0.09905), (-0.3028, -0.9458, 0.09905), (-0.2751, -0.3849, 0.09905), (-0.3028, -0.3849, 0.09905), (-0.4703, -0.9458, 0.2387), (-0.4703, -0.3849, 0.2387), (-0.5148, -0.9966, 0.2387), (-0.5148, -0.3849, 0.2387), (-0.2751, -0.9966, 0.2387), (-0.2751, -0.9458, 0.2387), (-0.3028, -0.9458, 0.2387), (-0.3028, -0.3849, 0.2387), (-0.2751, -0.3849, 0.2387)], [(14, 15)], [(16, 18, 11, 10), (33, 32, 5, 4), (20, 22, 8, 7), (2, 3, 0, 1), (18, 21, 6, 11), (23, 9, 5, 32), (21, 19, 12, 6), (23, 16, 10, 9), (30, 8, 4, 35), (17, 20, 7, 13), (18, 16, 23, 22, 20, 17, 19, 21), (26, 29, 27, 25, 28, 30, 31, 24), (12, 13, 25, 27), (10, 11, 26, 24), (9, 10, 24, 31), (6, 12, 27, 29), (13, 7, 28, 25), (34, 5, 1, 0), (11, 6, 29, 26), (4, 5, 34, 35), (31, 30, 35, 34), (8, 22, 33, 4), (22, 23, 32, 33), (19, 17, 13, 12), (9, 31, 3, 2), (31, 34, 0, 3), (5, 9, 2, 1), (37, 36, 39, 38), (8, 30, 39, 36), (28, 7, 37, 38), (7, 8, 36, 37), (30, 28, 38, 39), (40, 43, 46, 48, 47, 45, 44, 41, 42), (50, 52, 51, 53, 54, 57, 56, 55, 49), (44, 45, 54, 53), (41, 44, 53, 51), (47, 48, 56, 57), (40, 42, 52, 50), (45, 47, 57, 54), (42, 41, 51, 52), (48, 46, 55, 56), (43, 40, 50, 49), (46, 43, 49, 55)])
_uv = me_plane_001.uv_layers.new(name='UVMap')
_uv.uv.foreach_set('vector', [0.0, 0.0, 0.0, 0.0, 0.0, 0.0, 0.0, 0.0, 0.0, 0.0, 0.0, 0.0, 0.0, 0.0, 0.0, 0.0, 0.0, 0.0, 0.0, 0.0, 0.0, 0.0, 0.0, 0.0, 0.0, 0.0, 0.0, 0.0, 0.0, 0.0, 0.0, 0.0, 0.0, 0.0, 0.0, 0.0, 0.0, 0.0, 0.0, 0.0, 0.0, 0.0, 0.0, 0.0, 0.0, 0.0, 0.0, 0.0, 0.0, 0.0, 0.0, 0.0, 0.0, 0.0, 0.0, 0.0, 0.0, 0.0, 0.0, 0.0, 0.0, 0.0, 0.0, 0.0, 0.0, 0.0, 0.0, 0.0, 0.0, 0.0, 0.0, 0.0, 0.0, 0.0, 0.0, 0.0, 0.0, 0.0, 0.0, 0.0, 0.0, 0.0, 0.0, 0.0, 0.0, 0.0, 0.0, 0.0, 0.0, 0.0, 0.0, 0.0, 0.0, 0.0, 0.0, 0.0, 0.0, 0.0, 0.0, 0.0, 0.0, 0.0, 0.0, 0.0, 0.0, 0.0, 0.0, 0.0, 0.0, 0.0, 0.0, 0.0, 0.0, 0.0, 0.0, 0.0, 0.0, 0.0, 0.0, 0.0, 0.0, 0.0, 0.0, 0.0, 0.0, 0.0, 0.0, 0.0, 0.0, 0.0, 0.0, 0.0, 0.0, 0.0, 0.0, 0.0, 0.0, 0.0, 0.0, 0.0, 0.0, 0.0, 0.0, 0.0, 0.0, 0.0, 0.0, 0.0, 0.0, 0.0, 0.0, 0.0, 0.0, 0.0, 0.0, 0.0, 0.0, 0.0, 0.0, 0.0, 0.0, 0.0, 0.0, 0.0, 0.0, 0.0, 0.0, 0.0, 0.0, 0.0, 0.0, 0.0, 0.0, 0.0, 0.0, 0.0, 0.0, 0.0, 0.0, 0.0, 0.0, 0.0, 0.0, 0.0, 0.0, 0.0, 0.0, 0.0, 0.0, 0.0, 0.0, 0.0, 0.0, 0.0, 0.0, 0.0, 0.0, 0.0, 0.0, 0.0, 0.0, 0.0, 0.0, 0.0, 0.0, 0.0, 0.0, 0.0, 0.0, 0.0, 0.0, 0.0, 0.0, 0.0, 0.0, 0.0, 0.0, 0.0, 0.0, 0.0, 0.0, 0.0, 0.0, 0.0, 0.0, 0.0, 0.0, 0.0, 0.0, 0.0, 0.0, 0.0, 0.0, 0.0, 0.0, 0.0, 0.0, 0.0, 0.0, 0.0, 0.0, 0.0, 0.0, 0.0, 0.0, 0.0, 0.0, 0.0, 0.0, 0.0, 0.0, 0.0, 0.0, 0.0, 0.0, 0.0, 0.0, 0.0, 0.0, 0.0, 0.0, 0.0, 0.0, 0.0, 0.0, 0.0, 0.0, 0.0, 0.0, 0.0, 0.0, 0.0, 0.0, 0.0, 0.0, 0.0, 0.0, 0.0, 0.0, 0.0, 0.0, 0.0, 0.0, 0.0, 0.0, 0.0, 0.0, 0.0, 0.0, 0.0, 0.0, 0.0, 0.0, 0.0, 0.0, 0.0, 0.0, 0.0, 0.0, 0.0, 0.0, 0.0, 0.0, 0.0, 0.0, 0.0, 0.0, 0.0, 0.0, 0.0, 0.0, 0.0, 0.0, 0.0, 0.0, 0.0, 0.0, 0.0, 0.0, 0.0, 0.0, 0.0, 0.0, 0.0, 0.0, 0.0, 0.0, 0.0, 0.0, 0.0, 0.0, 0.0, 0.0, 0.0, 0.0, 0.0, 0.0, 0.0, 0.0, 0.0, 0.0, 0.0, 0.0, 0.0, 0.0, 0.0, 0.0, 0.0, 0.0, 0.0, 0.0, 0.0, 0.0, 0.0, 0.0, 0.0, 0.0, 0.0, 0.0, 0.0, 0.0, 0.0, 0.0, 0.0, 0.0, 0.0, 0.0, 0.0, 0.0, 0.0, 0.0, 0.0, 0.0, 0.0, 0.0, 0.0, 0.0, 0.0, 0.0, 0.0])
me_plane_001.use_remesh_fix_poles = True
me_plane_001.use_remesh_preserve_attributes = False
me_plane_001.use_mirror_vertex_groups = False
me_plane_001.update()
me_plane_004 = bpy.data.meshes.new('Plane.004')
me_plane_004.from_pydata([(-1.17, -0.3865, 1.07), (-1.102, -0.3865, 1.07), (-0.6651, -0.9371, 1.07), (-1.102, -0.3865, 1.21), (-1.17, -0.3865, 1.21), (-0.6651, -0.9371, 1.21), (-0.6651, -0.9982, 1.21), (-1.17, -0.9982, 1.21), (-1.102, -0.9371, 1.21), (-0.6651, -0.9982, 1.07), (-1.17, -0.9982, 1.07), (-1.102, -0.9371, 1.07)], [], [(4, 7, 6, 5, 8, 3), (3, 8, 11, 1), (0, 1, 11, 2, 9, 10), (6, 7, 10, 9), (4, 3, 1, 0), (8, 5, 2, 11), (7, 4, 0, 10), (5, 6, 9, 2)])
_uv = me_plane_004.uv_layers.new(name='UVMap')
_uv.uv.foreach_set('vector', [0.0, 0.0, 0.0, 0.0, 0.0, 0.0, 0.0, 0.0, 0.0, 0.0, 0.0, 0.0, 0.0, 0.0, 0.0, 0.0, 0.0, 0.0, 0.0, 0.0, 0.0, 0.0, 0.0, 0.0, 0.0, 0.0, 0.0, 0.0, 0.0, 0.0, 0.0, 0.0, 0.0, 0.0, 0.0, 0.0, 0.0, 0.0, 0.0, 0.0, 0.0, 0.0, 0.0, 0.0, 0.0, 0.0, 0.0, 0.0, 0.0, 0.0, 0.0, 0.0, 0.0, 0.0, 0.0, 0.0, 0.0, 0.0, 0.0, 0.0, 0.0, 0.0, 0.0, 0.0, 0.0, 0.0, 0.0, 0.0, 0.0, 0.0, 0.0, 0.0])
me_plane_004.use_remesh_fix_poles = True
me_plane_004.use_remesh_preserve_attributes = False
me_plane_004.use_mirror_vertex_groups = False
me_plane_004.update()
me_plane_005 = bpy.data.meshes.new('Plane.005')
me_plane_005.from_pydata([(2.004, -0.761, 0.6051), (1.963, -0.761, 0.6051), (1.963, -0.7209, 0.6051), (2.004, -0.7209, 0.6051), (1.963, -0.761, 0.7447), (2.004, -0.761, 0.7447), (1.963, -0.7209, 0.7447), (2.004, -0.7209, 0.7447), (2.004, -0.3849, 0.6051), (1.963, -0.3849, 0.6051), (2.004, -0.3849, 0.7447), (1.963, -0.3849, 0.7447), (2.706, -0.7574, 0.6051), (2.706, -0.7574, 0.7447), (2.706, -0.7173, 0.7447), (2.706, -0.7173, 0.7447), (2.706, -0.7173, 0.6051)], [(14, 15)], [(1, 2, 3, 0), (4, 5, 7, 6), (2, 1, 4, 6), (2, 6, 11, 9), (5, 0, 12, 13), (1, 0, 5, 4), (6, 7, 10, 11), (3, 2, 9, 8), (7, 5, 13, 14), (7, 3, 8, 10), (9, 11, 10, 8), (12, 16, 15, 13), (3, 16, 12, 0), (3, 7, 15, 16)])
_uv = me_plane_005.uv_layers.new(name='UVMap')
_uv.uv.foreach_set('vector', [0.0, 0.0, 0.0, 1.0, 1.0, 1.0, 1.0, 0.0, 0.0, 0.0, 1.0, 0.0, 1.0, 1.0, 0.0, 1.0, 0.0, 1.0, 0.0, 0.0, 0.0, 0.0, 0.0, 1.0, 0.0, 1.0, 0.0, 1.0, 0.0, 1.0, 0.0, 1.0, 1.0, 0.0, 1.0, 0.0, 1.0, 0.0, 1.0, 0.0, 0.0, 0.0, 1.0, 0.0, 1.0, 0.0, 0.0, 0.0, 0.0, 1.0, 1.0, 1.0, 1.0, 1.0, 0.0, 1.0, 1.0, 1.0, 0.0, 1.0, 0.0, 1.0, 1.0, 1.0, 1.0, 1.0, 1.0, 0.0, 1.0, 0.0, 1.0, 1.0, 1.0, 1.0, 1.0, 1.0, 1.0, 1.0, 1.0, 1.0, 0.0, 1.0, 0.0, 1.0, 1.0, 1.0, 1.0, 1.0, 1.0, 0.0, 0.0, 0.0, 0.0, 0.0, 1.0, 0.0, 1.0, 1.0, 0.0, 0.0, 1.0, 0.0, 1.0, 0.0, 1.0, 1.0, 1.0, 1.0, 0.0, 0.0, 0.0, 0.0])
me_plane_005.use_remesh_fix_poles = True
me_plane_005.use_remesh_preserve_attributes = False
me_plane_005.use_mirror_vertex_groups = False
me_plane_005.update()
me_plane_010 = bpy.data.meshes.new('Plane.010')
me_plane_010.from_pydata([(-0.8905, -0.3865, 1.315), (-0.6651, -0.719, 1.315), (-0.8905, -0.719, 1.315), (-0.8905, -0.3865, 1.324), (-0.6651, -0.719, 1.324), (-0.8905, -0.719, 1.324), (-0.6651, -1.064, 1.186), (-1.236, -1.064, 1.186), (-1.236, -0.3865, 1.186), (-0.6651, -1.064, 1.195), (-1.236, -1.064, 1.195), (-1.236, -0.3865, 1.195), (-0.2738, -0.719, 1.315), (-0.2738, -0.719, 1.324), (-0.2738, -1.064, 1.186), (-0.2738, -1.064, 1.195), (0.396, -0.719, 1.315), (0.396, -0.719, 1.324), (0.396, -1.064, 1.186), (0.396, -1.064, 1.195)], [], [(0, 3, 5, 2), (2, 5, 4, 1), (8, 7, 10, 11), (7, 6, 9, 10), (1, 4, 9, 6), (3, 0, 8, 11), (4, 5, 10, 9), (2, 1, 6, 7), (5, 3, 11, 10), (0, 2, 7, 8), (12, 14, 15, 13), (16, 17, 19, 18), (15, 14, 18, 19), (13, 15, 19, 17), (12, 13, 17, 16), (14, 12, 16, 18)])
_uv = me_plane_010.uv_layers.new(name='UVMap')
_uv.uv.foreach_set('vector', [0.0, 0.0, 0.0, 0.0, 0.0, 0.0, 0.0, 0.0, 0.0, 0.0, 0.0, 0.0, 0.0, 0.0, 0.0, 0.0, 0.0, 0.0, 0.0, 0.0, 0.0, 0.0, 0.0, 0.0, 0.0, 0.0, 0.0, 0.0, 0.0, 0.0, 0.0, 0.0, 0.0, 0.0, 0.0, 0.0, 0.0, 0.0, 0.0, 0.0, 0.0, 0.0, 0.0, 0.0, 0.0, 0.0, 0.0, 0.0, 0.0, 0.0, 0.0, 0.0, 0.0, 0.0, 0.0, 0.0, 0.0, 0.0, 0.0, 0.0, 0.0, 0.0, 0.0, 0.0, 0.0, 0.0, 0.0, 0.0, 0.0, 0.0, 0.0, 0.0, 0.0, 0.0, 0.0, 0.0, 0.0, 0.0, 0.0, 0.0, 0.0, 0.0, 0.0, 0.0, 0.0, 0.0, 0.0, 0.0, 0.0, 0.0, 0.0, 0.0, 0.0, 0.0, 0.0, 0.0, 0.0, 0.0, 0.0, 0.0, 0.0, 0.0, 0.0, 0.0, 0.0, 0.0, 0.0, 0.0, 0.0, 0.0, 0.0, 0.0, 0.0, 0.0, 0.0, 0.0, 0.0, 0.0, 0.0, 0.0, 0.0, 0.0, 0.0, 0.0, 0.0, 0.0, 0.0, 0.0])
me_plane_010.use_remesh_fix_poles = True
me_plane_010.use_remesh_preserve_attributes = False
me_plane_010.use_mirror_vertex_groups = False
me_plane_010.update()
me_plane_008 = bpy.data.meshes.new('Plane.008')
me_plane_008.from_pydata([(-0.1029, -0.149, 1.238), (2.398, -0.1522, 1.238), (2.398, -1.413, -0.04426), (-0.1029, 1.157, -0.04426), (2.398, 1.157, -0.04426), (-0.1029, -1.407, -0.04426)], [], [(1, 0, 5, 2), (0, 1, 4, 3)])
_uv = me_plane_008.uv_layers.new(name='UVMap')
_uv.uv.foreach_set('vector', [0.0, 0.0, 0.0, 0.0, 0.0, 0.0, 0.0, 0.0, 0.0, 0.0, 0.0, 0.0, 0.0, 0.0, 0.0, 0.0])
me_plane_008.use_remesh_fix_poles = True
me_plane_008.use_remesh_preserve_attributes = False
me_plane_008.use_mirror_vertex_groups = False
me_plane_008.update()
me_plane_003 = bpy.data.meshes.new('Plane.003')
me_plane_003.from_pydata([(-0.1029, -0.149, 1.238), (2.398, -0.1522, 1.238), (2.398, -1.413, -0.04426), (-0.1029, 1.157, -0.04426), (2.398, 1.157, -0.04426), (-0.1029, -1.407, -0.04426)], [], [(1, 0, 5, 2), (0, 1, 4, 3)])
_uv = me_plane_003.uv_layers.new(name='UVMap')
_uv.uv.foreach_set('vector', [0.0, 0.0, 0.0, 0.0, 0.0, 0.0, 0.0, 0.0, 0.0, 0.0, 0.0, 0.0, 0.0, 0.0, 0.0, 0.0])
me_plane_003.use_remesh_fix_poles = True
me_plane_003.use_remesh_preserve_attributes = False
me_plane_003.use_mirror_vertex_groups = False
me_plane_003.update()
me_plane_007 = bpy.data.meshes.new('Plane.007')
me_plane_007.from_pydata([(-0.1029, -0.149, 1.238), (2.398, -0.1522, 1.238), (2.398, -1.413, -0.04426), (-0.1029, 1.157, -0.04426), (2.398, 1.157, -0.04426), (-0.1029, -1.407, -0.04426)], [], [(1, 0, 5, 2), (0, 1, 4, 3)])
_uv = me_plane_007.uv_layers.new(name='UVMap')
_uv.uv.foreach_set('vector', [0.0, 0.0, 0.0, 0.0, 0.0, 0.0, 0.0, 0.0, 0.0, 0.0, 0.0, 0.0, 0.0, 0.0, 0.0, 0.0])
me_plane_007.use_remesh_fix_poles = True
me_plane_007.use_remesh_preserve_attributes = False
me_plane_007.use_mirror_vertex_groups = False
me_plane_007.update()
me_plane_009 = bpy.data.meshes.new('Plane.009')
me_plane_009.from_pydata([(-0.1029, -0.149, 1.238), (2.398, -0.1522, 1.238), (2.398, -1.413, -0.04426), (-0.1029, 1.157, -0.04426), (2.398, 1.157, -0.04426), (-0.1029, -1.407, -0.04426)], [], [(1, 0, 5, 2), (0, 1, 4, 3)])
_uv = me_plane_009.uv_layers.new(name='UVMap')
_uv.uv.foreach_set('vector', [0.0, 0.0, 0.0, 0.0, 0.0, 0.0, 0.0, 0.0, 0.0, 0.0, 0.0, 0.0, 0.0, 0.0, 0.0, 0.0])
me_plane_009.use_remesh_fix_poles = True
me_plane_009.use_remesh_preserve_attributes = False
me_plane_009.use_mirror_vertex_groups = False
me_plane_009.update()

# ---- objects
ob_light = bpy.data.objects.new('Light', light_light)
ob_camera = bpy.data.objects.new('Camera', cam_camera)
ob_cube = bpy.data.objects.new('Cube', me_cube_001)
ob_cube_001 = bpy.data.objects.new('Cube.001', me_cube_002)
ob_empty_001 = bpy.data.objects.new('Empty.001', None)
ob_cube_015 = bpy.data.objects.new('Cube.015', me_cube_016)
ob_cube_027 = bpy.data.objects.new('Cube.027', me_cube_029)
ob_floor = bpy.data.objects.new('floor', me_plane_001)
ob_plane_004 = bpy.data.objects.new('Plane.004', me_plane_004)
ob_plane_005 = bpy.data.objects.new('Plane.005', me_plane_005)
ob_plane_001 = bpy.data.objects.new('Plane.001', me_plane_010)
ob_floor_003 = bpy.data.objects.new('floor.003', me_plane_008)
ob_floor_002 = bpy.data.objects.new('floor.002', me_plane_003)
ob_floor_004 = bpy.data.objects.new('floor.004', me_plane_007)
ob_floor_005 = bpy.data.objects.new('floor.005', me_plane_009)

# ---- transforms, parenting, visibility, modifiers, constraints
ob_light.location = (4.076, 1.005, 23.81)
ob_light.rotation_euler = (0.6503, 0.05522, 1.866)
ob_light.lock_rotations_4d = False
ob_light.empty_display_type = 'ARROWS'
ob_light.color = (0.0, 0.0, 0.0, 0.0)
ob_light.lineart.crease_threshold = 0.0
ob_camera.location = (7.359, -6.926, 21.72)
ob_camera.rotation_euler = (1.109, 0.0, 0.8149)
ob_camera.lock_rotations_4d = False
ob_camera.empty_display_type = 'ARROWS'
ob_camera.color = (0.0, 0.0, 0.0, 0.0)
ob_camera.display_type = 'WIRE'
ob_camera.lineart.crease_threshold = 0.0
ob_cube.location = (-2.344, 0.2162, 4.0)
ob_cube.scale = (0.2, 10.92, 4.0)
ob_cube.lineart.crease_threshold = 0.0
ob_cube_001.location = (-2.344, 0.2162, 12.0)
ob_cube_001.scale = (0.2, 10.92, 4.0)
ob_cube_001.lineart.crease_threshold = 0.0
ob_empty_001.location = (0.0, 0.0, 0.0)
ob_empty_001.scale = (12.95, 12.95, 12.95)
ob_empty_001.empty_display_type = 'IMAGE'
ob_empty_001.empty_display_size = 5.0
ob_empty_001.lineart.crease_threshold = 0.0
ob_cube_015.location = (-5.449, -10.42, 3.931)
ob_cube_015.scale = (1.822, 1.0, 1.732)
ob_cube_015.lineart.crease_threshold = 0.0
_m = ob_cube_015.modifiers.new('Boolean', 'BOOLEAN')
_m.solver = 'FAST'
ob_cube_027.location = (11.13, -4.042, 3.5)
ob_cube_027.scale = (3.38, 1.0, 3.5)
ob_cube_027.lineart.crease_threshold = 0.0
ob_floor.location = (-13.35, 0.0, 0.0)
ob_floor.scale = (10.74, 10.74, 10.74)
ob_floor.lineart.crease_threshold = 0.0
ob_plane_004.location = (-13.35, 0.0, -5.0)
ob_plane_004.scale = (10.74, 10.74, 10.74)
ob_plane_004.lineart.crease_threshold = 0.0
ob_plane_005.location = (-45.36, 0.0, 8.0)
ob_plane_005.scale = (10.74, 10.74, 10.74)
ob_plane_005.lineart.crease_threshold = 0.0
ob_plane_001.location = (-13.35, 0.0, -5.0)
ob_plane_001.scale = (10.74, 10.74, 10.74)
ob_plane_001.lineart.crease_threshold = 0.0
ob_floor_003.location = (-23.35, 0.3219, 15.69)
ob_floor_003.scale = (8.837, 6.012, 6.012)
ob_floor_003.lineart.crease_threshold = 0.0
_m = ob_floor_003.modifiers.new('Solidify', 'SOLIDIFY')
_m.thickness = 0.04
_m.use_even_offset = True
ob_floor_002.location = (-26.64, 0.3017, 15.45)
ob_floor_002.scale = (4.619, 3.824, 3.824)
ob_floor_002.lineart.crease_threshold = 0.0
_m = ob_floor_002.modifiers.new('Solidify', 'SOLIDIFY')
_m.thickness = 0.04
ob_floor_004.location = (-7.873, -0.3234, 16.01)
ob_floor_004.rotation_euler = (0.0, -0.0, 1.571)
ob_floor_004.scale = (5.457, 4.518, 4.518)
ob_floor_004.lineart.crease_threshold = 0.0
_m = ob_floor_004.modifiers.new('Solidify', 'SOLIDIFY')
_m.thickness = 0.04
ob_floor_005.location = (-6.016, -10.37, 15.82)
ob_floor_005.rotation_euler = (0.0, -0.0, 1.571)
ob_floor_005.scale = (3.743, 3.099, 3.099)
ob_floor_005.lineart.crease_threshold = 0.0
_m = ob_floor_005.modifiers.new('Solidify', 'SOLIDIFY')
_m.thickness = 0.04

# ---- collection membership
col_collection.objects.link(ob_light)
col_collection.objects.link(ob_camera)
col_walls.objects.link(ob_cube)
col_walls.objects.link(ob_cube_001)
col_fplan.objects.link(ob_empty_001)
col_boolean.objects.link(ob_cube_015)
col_boolean.objects.link(ob_cube_027)
col_floor.objects.link(ob_floor)
col_floor.objects.link(ob_plane_004)
col_floor.objects.link(ob_plane_005)
col_floor.objects.link(ob_plane_001)
col_roof.objects.link(ob_floor_003)
col_roof.objects.link(ob_floor_002)
col_roof.objects.link(ob_floor_004)
col_roof.objects.link(ob_floor_005)

# ---- scene / render settings (as saved in the file)
scene.camera = ob_camera
scene.frame_start = 1; scene.frame_end = 250; scene.frame_set(0)
scene.render.engine = 'BLENDER_EEVEE_NEXT'
scene.cycles.use_denoising = False
scene.cycles.samples = 128
scene.cycles.sampling_pattern = 'TABULATED_SOBOL'
scene.cycles.use_adaptive_sampling = False
scene.cycles.use_light_tree = False
scene.view_settings.view_transform = 'Filmic'
bpy.context.view_layer.update()

